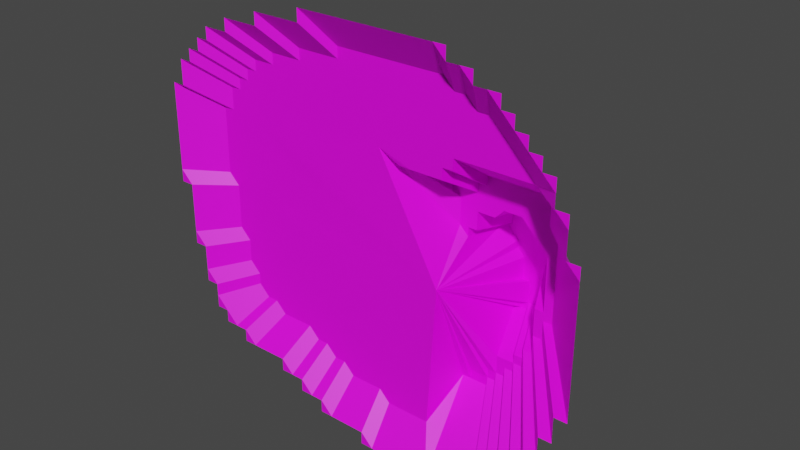 # Source: Mountain_very_Damaged.blend  (saved by Blender 2.80.75; exported with 4.5.12 LTS)
import bpy
from mathutils import Matrix  # noqa: F401  (used for matrix-valued properties, if any)

bpy.ops.wm.read_factory_settings(use_empty=True)
scene = bpy.context.scene
scene.name = 'Scene'

# ---- collections
col_collection = bpy.data.collections.new('Collection'); scene.collection.children.link(col_collection)

# ---- images (referenced by path relative to the original .blend; pixels are not part of the script)
import os
ASSET_DIR = os.environ.get("B2B_ASSET_DIR", "")  # directory of the original .blend (textures are referenced by path, not embedded)
HERE = os.path.dirname(os.path.abspath(__file__))  # packed textures are extracted next to this script under _unpacked/

def load_image(name, relpath, width, height, colorspace="sRGB"):
    """Load a texture the original file referenced (path relative to the .blend, or extracted next to this script)."""
    p = next((c for c in (os.path.join(HERE, relpath), os.path.join(ASSET_DIR, relpath)) if relpath and os.path.exists(c)), "")
    if p:
        img = bpy.data.images.load(p, check_existing=True)
        img.name = name
    else:  # same state as the original file: an image datablock whose file is absent (Cycles renders it pink)
        img = bpy.data.images.new(name, width, height)
        img.source = "FILE"
        img.filepath = "//" + (relpath or name)
    img.colorspace_settings.name = colorspace
    return img
img_textura_png = load_image('Textura.png', 'Textura.png', 1024, 1024, 'sRGB')

# ---- materials (node trees are filled in below, after node groups)
mat_texturizado = bpy.data.materials.new('Texturizado')
mat_texturizado.use_transparent_shadow = False

# ---- material node trees
mat_texturizado.use_nodes = True; mat_texturizado.node_tree.nodes.clear()
_N = mat_texturizado.node_tree.nodes; _L = mat_texturizado.node_tree.links
n0 = _N.new('ShaderNodeOutputMaterial'); n0.name = 'Material Output'; n0.location = (300, 300)
n1 = _N.new('ShaderNodeBsdfPrincipled'); n1.name = 'Principled BSDF'; n1.location = (10, 300)
n1.distribution = 'GGX'
n1.subsurface_method = 'BURLEY'
n1.inputs[3].default_value = 1.45
n1.inputs[27].default_value = (0.0, 0.0, 0.0, 1.0)
n1.inputs[28].default_value = 1.0
n2 = _N.new('ShaderNodeTexImage'); n2.name = 'Image Texture'; n2.location = (-280, 280)
n2.image = img_textura_png
_L.new(n1.outputs[0], n0.inputs[0])
_L.new(n2.outputs[0], n1.inputs[0])
n0.is_active_output = True

# ---- world
world_world = bpy.data.worlds.new('World'); scene.world = world_world
world_world.use_nodes = True; world_world.node_tree.nodes.clear()
_N = world_world.node_tree.nodes; _L = world_world.node_tree.links
n0 = _N.new('ShaderNodeOutputWorld'); n0.name = 'World Output'; n0.location = (300, 300)
n1 = _N.new('ShaderNodeBackground'); n1.name = 'Background'; n1.location = (10, 300)
n1.inputs[0].default_value = (0.05088, 0.05088, 0.05088, 1.0)
_L.new(n1.outputs[0], n0.inputs[0])
n0.is_active_output = True
world_world.color = (0.05088, 0.05088, 0.05088)
world_world.use_sun_shadow = False
world_world.sun_shadow_jitter_overblur = 0.0

# ---- meshes
me_plane = bpy.data.meshes.new('Plane')
me_plane.from_pydata([(-35.6, -0.6472, 16.3), (-35.6, -0.6572, 14.32), (-35.6, -0.6672, 12.33), (-35.6, -0.6771, 10.35), (-35.6, -0.6871, 8.375), (-35.6, -0.6971, 6.394), (-35.6, -0.707, 4.414), (-35.6, -0.717, 2.434), (-35.6, -0.727, 0.4539), (-33.62, -0.6273, 20.26), (-33.62, -0.6373, 18.28), (-33.62, -0.6472, 16.3), (-29.59, 3.538, 12.71), (-29.59, 3.53, 10.97), (-29.59, 3.521, 9.23), (-29.59, 3.512, 7.488), (-29.59, 3.503, 5.746), (-29.59, 3.495, 4.004), (-29.59, 3.486, 2.262), (-33.62, -0.727, 0.4539), (-33.62, -0.7369, -1.526), (-33.62, -0.7469, -3.506), (-33.62, -0.7569, -5.487), (-33.62, -0.7668, -7.467), (-33.62, -0.7768, -9.447), (-31.64, -0.6173, 22.24), (-31.64, -0.6273, 20.26), (-27.85, 3.556, 16.2), (-27.85, 3.547, 14.46), (-27.85, 3.538, 12.71), (-27.85, 3.53, 10.97), (-27.85, 3.521, 9.23), (-27.85, 3.512, 7.488), (-27.85, 3.503, 5.746), (-27.85, 3.495, 4.004), (-27.85, 3.486, 2.262), (-27.85, 3.477, 0.52), (-27.85, 3.468, -1.222), (-27.85, 3.459, -2.964), (-27.85, 3.451, -4.706), (-27.85, 3.442, -6.448), (-31.64, -0.7768, -9.447), (-31.64, -0.7868, -11.43), (-31.64, -0.7967, -13.41), (-31.64, -0.8067, -15.39), (-29.66, -0.6074, 24.22), (-29.66, -0.6173, 22.24), (-26.11, 3.565, 17.94), (-26.11, 3.556, 16.2), (-26.11, 3.547, 14.46), (-26.11, 3.538, 12.71), (-26.11, 3.53, 10.97), (-26.11, 3.521, 9.23), (-26.11, 3.512, 7.488), (-26.11, 3.503, 5.746), (-26.11, 3.495, 4.004), (-26.11, 3.486, 2.262), (-26.11, 3.477, 0.52), (-26.11, 3.468, -1.222), (-26.11, 3.459, -2.964), (-26.11, 3.451, -4.706), (-26.11, 3.442, -6.448), (-26.11, 3.433, -8.19), (-26.11, 3.424, -9.931), (-26.11, 3.416, -11.67), (-29.66, -0.8067, -15.39), (-29.66, -0.8167, -17.37), (-29.66, -0.8266, -19.35), (-27.68, -0.5974, 26.2), (-27.68, -0.6074, 24.22), (-24.37, 3.573, 19.68), (-24.37, 3.565, 17.94), (-24.37, 3.556, 16.2), (-24.37, 3.547, 14.46), (-24.37, 3.538, 12.71), (-24.37, 3.53, 10.97), (-24.37, 3.521, 9.23), (-24.37, 3.512, 7.488), (-24.37, 3.503, 5.746), (-24.37, 3.495, 4.004), (-24.37, 3.486, 2.262), (-24.37, 3.477, 0.52), (-24.37, 3.468, -1.222), (-24.37, 3.459, -2.964), (-24.37, 3.451, -4.706), (-24.37, 3.442, -6.448), (-24.37, 3.433, -8.19), (-24.37, 3.424, -9.931), (-24.37, 3.416, -11.67), (-24.37, 3.407, -13.42), (-24.37, 3.398, -15.16), (-27.68, -0.8266, -19.35), (-27.68, -0.8366, -21.33), (-25.7, -0.5974, 26.2), (-22.62, 3.582, 21.42), (-22.62, 3.573, 19.68), (-22.62, 3.565, 17.94), (-22.62, 3.556, 16.2), (-22.62, 3.547, 14.46), (-22.62, 3.538, 12.71), (-17.01, 3.512, 7.488), (-17.01, 3.503, 5.746), (-17.01, 3.495, 4.004), (-17.01, 3.486, 2.262), (-17.01, 3.477, 0.52), (-22.62, 3.468, -1.222), (-22.62, 3.459, -2.964), (-22.62, 3.451, -4.706), (-22.62, 3.442, -6.448), (-22.62, 3.433, -8.19), (-22.62, 3.424, -9.931), (-22.62, 3.416, -11.67), (-22.62, 3.407, -13.42), (-22.62, 3.398, -15.16), (-22.62, 3.389, -16.9), (-25.7, -0.8366, -21.33), (-23.72, -0.5874, 28.18), (-23.72, -0.5974, 26.2), (-20.88, 3.582, 21.42), (-20.88, 3.573, 19.68), (-20.88, 3.565, 17.94), (-20.88, 3.556, 16.2), (-20.88, 3.547, 14.46), (-20.88, 3.538, 12.71), (10.17, 3.236, -3.329), (-20.88, 3.433, -8.19), (-20.88, 3.424, -9.931), (-20.88, 3.416, -11.67), (-20.88, 3.407, -13.42), (-20.88, 3.398, -15.16), (-20.88, 3.389, -16.9), (-23.72, -0.8366, -21.33), (-23.72, -0.8466, -23.31), (-21.74, -0.5874, 28.18), (-19.14, 3.591, 23.16), (-19.14, 3.582, 21.42), (-19.14, 3.573, 19.68), (-19.14, 3.565, 17.94), (-19.14, 3.556, 16.2), (-19.14, 3.547, 14.46), (-19.14, 3.424, -9.931), (-19.14, 3.416, -11.67), (-19.14, 3.407, -13.42), (-19.14, 3.398, -15.16), (-19.14, 3.389, -16.9), (-19.14, 3.381, -18.64), (-21.74, -0.8466, -23.31), (-19.76, -0.5874, 28.18), (-17.4, 3.591, 23.16), (-17.4, 3.582, 21.42), (-17.4, 3.573, 19.68), (-17.4, 3.565, 17.94), (-17.4, 3.556, 16.2), (0.02035, 3.547, 14.46), (-17.4, 3.416, -11.67), (-17.4, 3.407, -13.42), (-17.4, 3.398, -15.16), (-17.4, 3.389, -16.9), (-17.4, 3.381, -18.64), (-19.76, -0.8466, -23.31), (-17.78, -0.5775, 30.16), (-17.78, -0.5874, 28.18), (-15.66, 3.591, 23.16), (-15.66, 3.582, 21.42), (-15.66, 3.573, 19.68), (-15.66, 3.565, 17.94), (-15.66, 3.556, 16.2), (-15.66, 3.407, -13.42), (-15.66, 3.398, -15.16), (-15.66, 3.389, -16.9), (-15.66, 3.381, -18.64), (-17.78, -0.8466, -23.31), (-15.8, -0.5775, 30.16), (-13.92, 3.6, 24.91), (-13.92, 3.591, 23.16), (-13.92, 3.582, 21.42), (-13.92, 3.573, 19.68), (-13.92, 3.565, 17.94), (-13.92, 3.556, 16.2), (-13.92, 3.398, -15.16), (-13.92, 3.389, -16.9), (-13.92, 3.381, -18.64), (-15.8, -0.8466, -23.31), (-15.8, -0.8565, -25.29), (-13.82, -0.5775, 30.16), (-12.17, 3.6, 24.91), (-12.17, 3.591, 23.16), (-12.17, 3.582, 21.42), (-12.17, 3.573, 19.68), (-12.17, 3.565, 17.94), (-12.17, 3.556, 16.2), (-12.17, 3.398, -15.16), (-12.17, 3.389, -16.9), (-12.17, 3.381, -18.64), (-12.17, 3.372, -20.38), (-13.82, -0.8565, -25.29), (-11.84, -0.5775, 30.16), (-10.43, 3.6, 24.91), (-10.43, 3.591, 23.16), (-10.43, 3.582, 21.42), (-10.43, 3.573, 19.68), (-10.43, 3.565, 17.94), (-10.43, 3.556, 16.2), (-10.43, 3.398, -15.16), (-10.43, 3.389, -16.9), (-10.43, 3.381, -18.64), (-10.43, 3.372, -20.38), (-11.84, -0.8565, -25.29), (-11.84, -0.8665, -27.27), (-9.86, -0.5675, 32.14), (-9.86, -0.5775, 30.16), (-8.689, 3.6, 24.91), (-8.689, 3.591, 23.16), (-8.689, 3.582, 21.42), (-8.689, 3.573, 19.68), (-8.689, 3.565, 17.94), (-8.689, 3.556, 16.2), (-8.689, 3.398, -15.16), (-8.689, 3.389, -16.9), (-8.689, 3.381, -18.64), (-8.689, 3.372, -20.38), (-8.689, 3.363, -22.12), (-9.86, -0.8665, -27.27), (-7.88, -0.5675, 32.14), (-6.947, 3.609, 26.65), (-6.947, 3.6, 24.91), (-6.947, 3.591, 23.16), (-6.947, 3.582, 21.42), (-6.947, 3.573, 19.68), (-6.947, 3.565, 17.94), (-6.947, 3.556, 16.2), (-6.947, 3.389, -16.9), (-6.947, 3.381, -18.64), (-6.947, 3.372, -20.38), (-6.947, 3.363, -22.12), (-7.88, -0.8665, -27.27), (-7.88, -0.8765, -29.25), (-5.9, -0.5675, 32.14), (-5.205, 3.609, 26.65), (-5.205, 3.6, 24.91), (-5.205, 3.591, 23.16), (-5.205, 3.582, 21.42), (-5.205, 3.573, 19.68), (-5.205, 3.565, 17.94), (-5.205, 3.556, 16.2), (-5.205, 3.389, -16.9), (-5.205, 3.381, -18.64), (-5.205, 3.372, -20.38), (-5.205, 3.363, -22.12), (-5.205, 3.354, -23.87), (-5.9, -0.8765, -29.25), (-3.919, -0.5675, 32.14), (-3.464, 3.609, 26.65), (-3.464, 3.6, 24.91), (-3.464, 3.591, 23.16), (-3.464, 3.582, 21.42), (-3.464, 3.573, 19.68), (-3.464, 3.565, 17.94), (-3.464, 3.556, 16.2), (-3.464, 3.381, -18.64), (-3.464, 3.372, -20.38), (-3.464, 3.363, -22.12), (-3.464, 3.354, -23.87), (-3.919, -0.8765, -29.25), (-1.939, -0.5675, 32.14), (-1.722, 3.609, 26.65), (-1.722, 3.6, 24.91), (-1.722, 3.591, 23.16), (-1.722, 3.582, 21.42), (-1.722, 3.573, 19.68), (-1.722, 3.565, 17.94), (-1.722, 3.556, 16.2), (-1.722, 3.372, -20.38), (-1.722, 3.363, -22.12), (-1.722, 3.354, -23.87), (-1.939, -0.8765, -29.25), (0.04092, -0.5675, 32.14), (0.02035, 3.609, 26.65), (0.02035, 3.6, 24.91), (0.02035, 3.591, 23.16), (0.02035, 3.582, 21.42), (0.02035, 3.573, 19.68), (0.02035, 3.565, 17.94), (0.02035, 3.556, 16.2), (0.02035, 3.372, -20.38), (0.02035, 3.363, -22.12), (0.02035, 3.354, -23.87), (0.04092, -0.8765, -29.25), (0.04092, -0.8864, -31.23), (2.021, -0.5675, 32.14), (1.762, 3.609, 26.65), (1.762, 3.6, 24.91), (1.762, 3.591, 23.16), (1.762, 3.582, 21.42), (1.762, 3.573, 19.68), (1.762, 3.565, 17.94), (1.762, 3.556, 16.2), (1.762, 3.547, 14.46), (1.762, 3.363, -22.12), (1.762, 3.354, -23.87), (1.762, 3.346, -25.61), (2.021, -0.8864, -31.23), (4.001, -0.5675, 32.14), (3.504, 3.609, 26.65), (3.504, 3.6, 24.91), (3.504, 3.591, 23.16), (3.504, 3.582, 21.42), (3.504, 3.573, 19.68), (3.504, 3.565, 17.94), (3.504, 3.556, 16.2), (3.504, 3.547, 14.46), (3.504, 3.538, 12.71), (3.504, 3.363, -22.12), (3.504, 3.354, -23.87), (3.504, 3.346, -25.61), (4.001, -0.8864, -31.23), (5.982, -0.5675, 32.14), (5.246, 3.609, 26.65), (5.246, 3.6, 24.91), (5.246, 3.591, 23.16), (5.246, 3.582, 21.42), (5.246, 3.573, 19.68), (5.246, 3.565, 17.94), (5.246, 3.556, 16.2), (5.246, 3.547, 14.46), (5.246, 3.538, 12.71), (5.246, 3.354, -23.87), (5.246, 3.346, -25.61), (5.982, -0.8864, -31.23), (7.962, -0.5675, 32.14), (6.988, 3.609, 26.65), (6.988, 3.6, 24.91), (6.988, 3.591, 23.16), (6.988, 3.582, 21.42), (6.988, 3.573, 19.68), (6.988, 3.565, 17.94), (6.988, 3.556, 16.2), (6.988, 3.547, 14.46), (6.988, 3.538, 12.71), (6.787, 10.89, 8.493), (6.787, 10.88, 7.086), (6.988, 3.354, -23.87), (6.988, 3.346, -25.61), (7.962, -0.8864, -31.23), (9.942, -0.5675, 32.14), (8.73, 3.609, 26.65), (8.73, 3.6, 24.91), (8.73, 3.591, 23.16), (8.73, 3.582, 21.42), (8.73, 3.573, 19.68), (8.73, 3.565, 17.94), (8.73, 3.556, 16.2), (8.73, 3.547, 14.46), (8.73, 3.538, 12.71), (8.194, 10.89, 8.493), (8.194, 10.88, 7.086), (8.194, 10.87, 5.679), (8.194, 10.87, 4.272), (8.194, 10.86, 2.866), (8.73, 3.346, -25.61), (9.942, -0.8864, -31.23), (11.92, -0.5675, 32.14), (10.47, 3.609, 26.65), (10.47, 3.6, 24.91), (10.47, 3.591, 23.16), (10.47, 3.582, 21.42), (10.47, 3.573, 19.68), (10.47, 3.565, 17.94), (10.47, 3.556, 16.2), (10.47, 3.547, 14.46), (10.47, 3.538, 12.71), (9.6, 10.89, 8.493), (9.6, 10.88, 7.086), (9.6, 10.87, 5.679), (9.6, 10.87, 4.272), (9.6, 10.86, 2.866), (9.6, 10.85, 1.459), (9.6, 10.74, -21.05), (11.92, -0.8864, -31.23), (13.9, -0.5675, 32.14), (13.9, -0.5775, 30.16), (12.21, 3.6, 24.91), (12.21, 3.591, 23.16), (12.21, 3.582, 21.42), (12.21, 3.573, 19.68), (12.21, 3.565, 17.94), (12.21, 3.556, 16.2), (12.21, 3.547, 14.46), (11.01, 10.89, 9.9), (11.01, 10.89, 8.493), (11.01, 10.88, 7.086), (11.01, 10.87, 5.679), (11.01, 10.87, 4.272), (11.01, 10.86, 2.866), (10.1, 19.04, 0.8567), (11.01, 10.75, -19.64), (11.01, 10.74, -21.05), (13.9, -0.8864, -31.23), (15.88, -0.5775, 30.16), (13.96, 3.6, 24.91), (13.96, 3.591, 23.16), (13.96, 3.582, 21.42), (13.96, 3.573, 19.68), (13.96, 3.565, 17.94), (13.96, 3.556, 16.2), (12.41, 10.9, 11.31), (12.41, 10.89, 9.9), (12.41, 10.89, 8.493), (12.41, 10.88, 7.086), (12.41, 10.87, 5.679), (11.26, 19.05, 3.181), (11.26, 19.04, 2.019), (11.26, 19.04, 0.8567), (11.26, 19.03, -0.3053), (12.41, 10.75, -19.64), (12.41, 10.74, -21.05), (15.88, -0.8864, -31.23), (17.86, -0.5775, 30.16), (17.86, -0.5874, 28.18), (15.7, 3.591, 23.16), (15.7, 3.582, 21.42), (15.7, 3.573, 19.68), (15.7, 3.565, 17.94), (15.7, 3.556, 16.2), (13.82, 10.9, 11.31), (13.82, 10.89, 9.9), (13.82, 10.89, 8.493), (13.82, 10.88, 7.086), (13.82, 10.87, 5.679), (12.42, 19.05, 3.181), (12.42, 19.04, 2.019), (12.42, 19.04, 0.8567), (12.42, 19.03, -0.3053), (12.42, 19.03, -1.467), (12.42, 19.02, -2.629), (12.42, 18.97, -11.93), (13.82, 10.75, -18.24), (13.82, 10.75, -19.64), (13.82, 10.74, -21.05), (17.86, -0.8864, -31.23), (19.84, -0.5874, 28.18), (17.44, 3.591, 23.16), (17.44, 3.582, 21.42), (17.44, 3.573, 19.68), (17.44, 3.565, 17.94), (17.44, 3.556, 16.2), (15.23, 10.9, 11.31), (15.23, 10.89, 9.9), (15.23, 10.89, 8.493), (15.23, 10.88, 7.086), (13.58, 19.06, 4.343), (13.58, 19.05, 3.181), (13.58, 19.04, 2.019), (13.58, 19.04, 0.8567), (13.58, 19.03, -0.3053), (13.58, 19.03, -1.467), (13.58, 19.02, -2.629), (13.58, 19.01, -3.792), (13.58, 19.01, -4.954), (13.58, 19.0, -6.116), (13.58, 19.0, -7.278), (13.58, 18.98, -10.76), (13.58, 18.97, -11.93), (15.23, 10.77, -15.42), (15.23, 10.76, -16.83), (15.23, 10.75, -18.24), (15.23, 10.75, -19.64), (19.84, -0.8765, -29.25), (19.84, -0.8864, -31.23), (21.82, -0.5874, 28.18), (21.82, -0.5974, 26.2), (19.18, 3.582, 21.42), (19.18, 3.573, 19.68), (19.18, 3.565, 17.94), (19.18, 3.556, 16.2), (16.63, 10.9, 11.31), (16.63, 10.89, 9.9), (16.63, 10.89, 8.493), (16.63, 10.88, 7.086), (14.75, 19.06, 4.343), (14.75, 19.05, 3.181), (14.75, 19.04, 2.019), (14.75, 19.04, 0.8567), (14.75, 19.03, -0.3053), (14.75, 19.03, -1.467), (14.75, 19.02, -2.629), (14.75, 19.01, -3.792), (14.75, 19.01, -4.954), (14.75, 19.0, -6.116), (14.75, 19.0, -7.278), (14.75, 18.99, -8.44), (14.75, 18.99, -9.602), (14.75, 18.98, -10.76), (14.75, 18.97, -11.93), (16.63, 10.77, -15.42), (16.63, 10.76, -16.83), (16.63, 10.75, -18.24), (21.82, -0.8665, -27.27), (21.82, -0.8765, -29.25), (23.8, -0.5974, 26.2), (23.8, -0.6074, 24.22), (20.92, 3.573, 19.68), (20.92, 3.565, 17.94), (20.92, 3.556, 16.2), (18.04, 10.9, 11.31), (18.04, 10.89, 9.9), (18.04, 10.89, 8.493), (18.04, 10.88, 7.086), (15.91, 19.06, 4.343), (15.91, 19.05, 3.181), (15.91, 19.04, 2.019), (15.91, 19.04, 0.8567), (15.91, 19.03, -0.3053), (15.91, 19.03, -1.467), (15.91, 19.02, -2.629), (15.91, 19.01, -3.792), (15.91, 19.01, -4.954), (15.91, 19.0, -6.116), (15.91, 19.0, -7.278), (15.91, 18.99, -8.44), (15.91, 18.99, -9.602), (15.91, 18.98, -10.76), (18.04, 10.77, -14.02), (18.04, 10.77, -15.42), (18.04, 10.76, -16.83), (23.8, -0.8565, -25.29), (23.8, -0.8665, -27.27), (25.78, -0.6074, 24.22), (25.78, -0.6173, 22.24), (22.67, 3.565, 17.94), (22.67, 3.556, 16.2), (19.45, 10.9, 11.31), (19.45, 10.89, 9.9), (19.45, 10.89, 8.493), (19.45, 10.88, 7.086), (19.45, 10.87, 5.679), (17.07, 19.05, 3.181), (17.07, 19.04, 2.019), (17.07, 19.04, 0.8567), (17.07, 19.03, -0.3053), (17.07, 19.03, -1.467), (17.07, 19.02, -2.629), (17.07, 19.01, -3.792), (17.07, 19.01, -4.954), (17.07, 19.0, -6.116), (17.07, 19.0, -7.278), (17.07, 18.99, -8.44), (17.07, 18.99, -9.602), (19.45, 10.78, -12.61), (19.45, 10.77, -14.02), (19.45, 10.77, -15.42), (25.78, -0.8466, -23.31), (25.78, -0.8565, -25.29), (27.76, -0.6173, 22.24), (27.76, -0.6273, 20.26), (24.41, 3.556, 16.2), (20.85, 10.9, 11.31), (20.85, 10.89, 9.9), (20.85, 10.89, 8.493), (20.85, 10.88, 7.086), (20.85, 10.87, 5.679), (20.85, 10.87, 4.272), (18.23, 19.04, 2.019), (18.23, 19.04, 0.8567), (18.23, 19.03, -0.3053), (18.23, 19.03, -1.467), (18.23, 19.02, -2.629), (18.23, 19.01, -3.792), (20.85, 10.82, -5.575), (20.85, 10.81, -6.982), (20.85, 10.8, -8.389), (20.85, 10.8, -9.796), (20.85, 10.79, -11.2), (20.85, 10.78, -12.61), (27.76, -0.8266, -19.35), (27.76, -0.8366, -21.33), (27.76, -0.8466, -23.31), (29.74, -0.6273, 20.26), (29.74, -0.6373, 18.28), (29.74, -0.6472, 16.3), (22.26, 10.89, 9.9), (22.26, 10.89, 8.493), (22.26, 10.88, 7.086), (22.26, 10.87, 5.679), (22.26, 10.87, 4.272), (22.26, 10.86, 2.866), (22.26, 10.85, 1.459), (22.26, 10.84, 0.052), (22.26, 10.84, -1.355), (22.26, 10.83, -2.762), (22.26, 10.82, -4.168), (22.26, 10.82, -5.575), (22.26, 10.81, -6.982), (22.26, 10.8, -8.389), (22.26, 10.8, -9.796), (29.74, -0.8067, -15.39), (29.74, -0.8167, -17.37), (29.74, -0.8266, -19.35), (31.72, -0.6472, 16.3), (31.72, -0.6572, 14.32), (31.72, -0.6672, 12.33), (31.72, -0.6771, 10.35), (23.67, 10.87, 5.679), (23.67, 10.87, 4.272), (23.67, 10.86, 2.866), (23.67, 10.85, 1.459), (23.67, 10.84, 0.052), (23.67, 10.84, -1.355), (23.67, 10.83, -2.762), (23.67, 10.82, -4.168), (23.67, 10.82, -5.575), (23.67, 10.81, -6.982), (31.72, -0.7868, -11.43), (31.72, -0.7967, -13.41), (31.72, -0.8067, -15.39), (33.7, -0.6771, 10.35), (33.7, -0.6871, 8.375), (33.7, -0.6971, 6.394), (33.7, -0.707, 4.414), (33.7, -0.717, 2.434), (33.7, -0.727, 0.4539), (33.7, -0.7369, -1.526), (33.7, -0.7469, -3.506), (33.7, -0.7569, -5.487), (33.7, -0.7668, -7.467), (33.7, -0.7768, -9.447), (33.7, -0.7868, -11.43)], [], [(0, 11, 12, 1), (1, 12, 13, 2), (2, 13, 14, 3), (3, 14, 15, 4), (4, 15, 16, 5), (5, 16, 17, 6), (6, 17, 18, 7), (7, 18, 19, 8), (9, 26, 27, 10), (10, 27, 28, 11), (11, 28, 29, 12), (12, 29, 30, 13), (13, 30, 31, 14), (14, 31, 32, 15), (15, 32, 33, 16), (16, 33, 34, 17), (17, 34, 35, 18), (18, 35, 36, 19), (19, 36, 37, 20), (20, 37, 38, 21), (21, 38, 39, 22), (22, 39, 40, 23), (23, 40, 41, 24), (25, 46, 47, 26), (26, 47, 48, 27), (27, 48, 49, 28), (28, 49, 50, 29), (29, 50, 51, 30), (30, 51, 52, 31), (31, 52, 53, 32), (32, 53, 54, 33), (33, 54, 55, 34), (34, 55, 56, 35), (35, 56, 57, 36), (36, 57, 58, 37), (37, 58, 59, 38), (38, 59, 60, 39), (39, 60, 61, 40), (40, 61, 62, 41), (41, 62, 63, 42), (42, 63, 64, 43), (43, 64, 65, 44), (45, 69, 70, 46), (46, 70, 71, 47), (47, 71, 72, 48), (48, 72, 73, 49), (49, 73, 74, 50), (50, 74, 75, 51), (51, 75, 76, 52), (52, 76, 77, 53), (53, 77, 78, 54), (54, 78, 79, 55), (55, 79, 80, 56), (56, 80, 81, 57), (57, 81, 82, 58), (58, 82, 83, 59), (59, 83, 84, 60), (60, 84, 85, 61), (61, 85, 86, 62), (62, 86, 87, 63), (63, 87, 88, 64), (64, 88, 89, 65), (65, 89, 90, 66), (66, 90, 91, 67), (68, 93, 94, 69), (69, 94, 95, 70), (70, 95, 96, 71), (71, 96, 97, 72), (72, 97, 98, 73), (73, 98, 99, 74), (74, 99, 100, 75), (75, 100, 76), (76, 100, 77), (77, 100, 101, 78), (78, 101, 102, 79), (79, 102, 103, 80), (80, 103, 104, 81), (81, 104, 105, 82), (82, 105, 106, 83), (83, 106, 107, 84), (84, 107, 108, 85), (85, 108, 109, 86), (86, 109, 110, 87), (87, 110, 111, 88), (88, 111, 112, 89), (89, 112, 113, 90), (90, 113, 114, 91), (91, 114, 115, 92), (93, 117, 118, 94), (94, 118, 119, 95), (95, 119, 120, 96), (96, 120, 121, 97), (97, 121, 122, 98), (98, 122, 123, 99), (99, 123, 124, 100), (100, 124, 101), (101, 124, 102), (102, 124, 103), (103, 124, 104), (104, 124, 105), (105, 124, 106), (106, 124, 107), (107, 124, 108), (108, 124, 125, 109), (109, 125, 126, 110), (110, 126, 127, 111), (111, 127, 128, 112), (112, 128, 129, 113), (113, 129, 130, 114), (114, 130, 131, 115), (116, 133, 134, 117), (117, 134, 135, 118), (118, 135, 136, 119), (119, 136, 137, 120), (120, 137, 138, 121), (121, 138, 139, 122), (122, 139, 124, 123), (125, 124, 140, 126), (126, 140, 141, 127), (127, 141, 142, 128), (128, 142, 143, 129), (129, 143, 144, 130), (130, 144, 145, 131), (131, 145, 146, 132), (133, 147, 148, 134), (134, 148, 149, 135), (135, 149, 150, 136), (136, 150, 151, 137), (137, 151, 152, 138), (138, 152, 153, 139), (139, 153, 124), (140, 124, 154, 141), (141, 154, 155, 142), (142, 155, 156, 143), (143, 156, 157, 144), (144, 157, 158, 145), (145, 158, 159, 146), (147, 161, 162, 148), (148, 162, 163, 149), (149, 163, 164, 150), (150, 164, 165, 151), (151, 165, 166, 152), (152, 166, 153), (154, 124, 167, 155), (155, 167, 168, 156), (156, 168, 169, 157), (157, 169, 170, 158), (158, 170, 171, 159), (160, 172, 173, 161), (161, 173, 174, 162), (162, 174, 175, 163), (163, 175, 176, 164), (164, 176, 177, 165), (165, 177, 178, 166), (166, 178, 153), (167, 124, 179, 168), (168, 179, 180, 169), (169, 180, 181, 170), (170, 181, 182, 171), (172, 184, 185, 173), (173, 185, 186, 174), (174, 186, 187, 175), (175, 187, 188, 176), (176, 188, 189, 177), (177, 189, 190, 178), (178, 190, 153), (124, 191, 179), (179, 191, 192, 180), (180, 192, 193, 181), (181, 193, 194, 182), (182, 194, 195, 183), (184, 196, 197, 185), (185, 197, 198, 186), (186, 198, 199, 187), (187, 199, 200, 188), (188, 200, 201, 189), (189, 201, 202, 190), (190, 202, 153), (124, 203, 191), (191, 203, 204, 192), (192, 204, 205, 193), (193, 205, 206, 194), (194, 206, 207, 195), (196, 210, 211, 197), (197, 211, 212, 198), (198, 212, 213, 199), (199, 213, 214, 200), (200, 214, 215, 201), (201, 215, 216, 202), (202, 216, 153), (124, 217, 203), (203, 217, 218, 204), (204, 218, 219, 205), (205, 219, 220, 206), (206, 220, 221, 207), (207, 221, 222, 208), (209, 223, 224, 210), (210, 224, 225, 211), (211, 225, 226, 212), (212, 226, 227, 213), (213, 227, 228, 214), (214, 228, 229, 215), (215, 229, 230, 216), (216, 230, 153), (217, 124, 231, 218), (218, 231, 232, 219), (219, 232, 233, 220), (220, 233, 234, 221), (221, 234, 235, 222), (223, 237, 238, 224), (224, 238, 239, 225), (225, 239, 240, 226), (226, 240, 241, 227), (227, 241, 242, 228), (228, 242, 243, 229), (229, 243, 244, 230), (230, 244, 153), (124, 245, 231), (231, 245, 246, 232), (232, 246, 247, 233), (233, 247, 248, 234), (234, 248, 249, 235), (235, 249, 250, 236), (237, 251, 252, 238), (238, 252, 253, 239), (239, 253, 254, 240), (240, 254, 255, 241), (241, 255, 256, 242), (242, 256, 257, 243), (243, 257, 258, 244), (244, 258, 153), (245, 124, 259, 246), (246, 259, 260, 247), (247, 260, 261, 248), (248, 261, 262, 249), (249, 262, 263, 250), (251, 264, 265, 252), (252, 265, 266, 253), (253, 266, 267, 254), (254, 267, 268, 255), (255, 268, 269, 256), (256, 269, 270, 257), (257, 270, 271, 258), (258, 271, 153), (259, 124, 272, 260), (260, 272, 273, 261), (261, 273, 274, 262), (262, 274, 275, 263), (264, 276, 277, 265), (265, 277, 278, 266), (266, 278, 279, 267), (267, 279, 280, 268), (268, 280, 281, 269), (269, 281, 282, 270), (270, 282, 283, 271), (271, 283, 153), (124, 284, 272), (272, 284, 285, 273), (273, 285, 286, 274), (274, 286, 287, 275), (276, 289, 290, 277), (277, 290, 291, 278), (278, 291, 292, 279), (279, 292, 293, 280), (280, 293, 294, 281), (281, 294, 295, 282), (282, 295, 296, 283), (283, 296, 297, 153), (284, 124, 298, 285), (285, 298, 299, 286), (286, 299, 300, 287), (287, 300, 301, 288), (289, 302, 303, 290), (290, 303, 304, 291), (291, 304, 305, 292), (292, 305, 306, 293), (293, 306, 307, 294), (294, 307, 308, 295), (295, 308, 309, 296), (296, 309, 310, 297), (297, 310, 311, 153), (124, 312, 298), (298, 312, 313, 299), (299, 313, 314, 300), (300, 314, 315, 301), (302, 316, 317, 303), (303, 317, 318, 304), (304, 318, 319, 305), (305, 319, 320, 306), (306, 320, 321, 307), (307, 321, 322, 308), (308, 322, 323, 309), (309, 323, 324, 310), (310, 324, 325, 311), (311, 325, 153), (312, 124, 326, 313), (313, 326, 327, 314), (314, 327, 328, 315), (316, 329, 330, 317), (317, 330, 331, 318), (318, 331, 332, 319), (319, 332, 333, 320), (320, 333, 334, 321), (321, 334, 335, 322), (322, 335, 336, 323), (323, 336, 337, 324), (324, 337, 338, 325), (325, 338, 339, 153), (153, 339, 340), (124, 341, 326), (326, 341, 342, 327), (327, 342, 343, 328), (329, 344, 345, 330), (330, 345, 346, 331), (331, 346, 347, 332), (332, 347, 348, 333), (333, 348, 349, 334), (334, 349, 350, 335), (335, 350, 351, 336), (336, 351, 352, 337), (337, 352, 353, 338), (338, 353, 354, 339), (339, 354, 355, 340), (340, 355, 356, 153), (153, 356, 357), (153, 357, 358), (153, 358, 124), (341, 124, 359, 342), (342, 359, 360, 343), (344, 361, 362, 345), (345, 362, 363, 346), (346, 363, 364, 347), (347, 364, 365, 348), (348, 365, 366, 349), (349, 366, 367, 350), (350, 367, 368, 351), (351, 368, 369, 352), (352, 369, 370, 353), (353, 370, 371, 354), (354, 371, 372, 355), (355, 372, 373, 356), (356, 373, 374, 357), (357, 374, 375, 358), (358, 375, 376, 124), (124, 377, 359), (359, 377, 378, 360), (361, 379, 380, 362), (362, 380, 381, 363), (363, 381, 382, 364), (364, 382, 383, 365), (365, 383, 384, 366), (366, 384, 385, 367), (367, 385, 386, 368), (368, 386, 387, 369), (369, 387, 388, 370), (370, 388, 389, 371), (371, 389, 390, 372), (372, 390, 391, 373), (373, 391, 392, 374), (374, 392, 393, 375), (375, 393, 394, 376), (376, 394, 124), (124, 395, 396, 377), (377, 396, 397, 378), (380, 398, 399, 381), (381, 399, 400, 382), (382, 400, 401, 383), (383, 401, 402, 384), (384, 402, 403, 385), (385, 403, 404, 386), (386, 404, 405, 387), (387, 405, 406, 388), (388, 406, 407, 389), (389, 407, 408, 390), (390, 408, 409, 391), (391, 409, 410, 392), (392, 410, 411, 393), (393, 411, 412, 394), (394, 412, 413, 124), (124, 414, 395), (395, 414, 415, 396), (396, 415, 416, 397), (398, 417, 418, 399), (399, 418, 419, 400), (400, 419, 420, 401), (401, 420, 421, 402), (402, 421, 422, 403), (403, 422, 423, 404), (404, 423, 424, 405), (405, 424, 425, 406), (406, 425, 426, 407), (407, 426, 427, 408), (408, 427, 428, 409), (409, 428, 429, 410), (410, 429, 430, 411), (411, 430, 431, 412), (412, 431, 432, 413), (413, 432, 433, 124), (124, 433, 434), (124, 436, 437, 414), (414, 437, 438, 415), (415, 438, 439, 416), (418, 440, 441, 419), (419, 441, 442, 420), (420, 442, 443, 421), (421, 443, 444, 422), (422, 444, 445, 423), (423, 445, 446, 424), (424, 446, 447, 425), (425, 447, 448, 426), (426, 448, 449, 427), (427, 449, 450, 428), (428, 450, 451, 429), (429, 451, 452, 430), (430, 452, 453, 431), (431, 453, 454, 432), (432, 454, 455, 433), (433, 455, 456, 434), (434, 456, 457, 124), (124, 457, 458), (124, 458, 459), (124, 459, 460), (124, 461, 462, 435), (435, 462, 463, 124), (124, 463, 464), (124, 464, 465, 436), (436, 465, 466, 437), (437, 466, 467, 438), (438, 467, 468, 439), (440, 469, 470, 441), (441, 470, 471, 442), (442, 471, 472, 443), (443, 472, 473, 444), (444, 473, 474, 445), (445, 474, 475, 446), (446, 475, 476, 447), (447, 476, 477, 448), (448, 477, 478, 449), (449, 478, 479, 450), (450, 479, 480, 451), (451, 480, 481, 452), (452, 481, 482, 453), (453, 482, 483, 454), (454, 483, 484, 455), (455, 484, 485, 456), (456, 485, 486, 457), (457, 486, 487, 458), (458, 487, 488, 459), (459, 488, 489, 460), (460, 489, 490, 124), (124, 490, 491), (124, 491, 492, 461), (461, 492, 493, 462), (462, 493, 494, 463), (463, 494, 495, 464), (464, 495, 496, 465), (465, 496, 497, 466), (466, 497, 498, 467), (470, 499, 500, 471), (471, 500, 501, 472), (472, 501, 502, 473), (473, 502, 503, 474), (474, 503, 504, 475), (475, 504, 505, 476), (476, 505, 506, 477), (477, 506, 507, 478), (478, 507, 508, 479), (479, 508, 509, 480), (480, 509, 510, 481), (481, 510, 511, 482), (482, 511, 512, 483), (483, 512, 513, 484), (484, 513, 514, 485), (485, 514, 515, 486), (486, 515, 516, 487), (487, 516, 517, 488), (488, 517, 518, 489), (489, 518, 519, 490), (490, 519, 520, 491), (491, 520, 521, 492), (492, 521, 522, 493), (493, 522, 523, 494), (494, 523, 524, 495), (495, 524, 525, 496), (496, 525, 526, 497), (500, 527, 528, 501), (501, 528, 529, 502), (502, 529, 530, 503), (503, 530, 531, 504), (504, 531, 532, 505), (505, 532, 533, 506), (506, 533, 534, 507), (507, 534, 535, 508), (508, 535, 536, 509), (509, 536, 537, 510), (510, 537, 538, 511), (511, 538, 539, 512), (512, 539, 540, 513), (513, 540, 541, 514), (514, 541, 542, 515), (515, 542, 543, 516), (516, 543, 544, 517), (517, 544, 545, 518), (518, 545, 546, 519), (519, 546, 547, 520), (520, 547, 548, 521), (521, 548, 549, 522), (522, 549, 550, 523), (523, 550, 551, 524), (524, 551, 552, 525), (528, 553, 554, 529), (529, 554, 555, 530), (530, 555, 556, 531), (531, 556, 557, 532), (532, 557, 558, 533), (533, 558, 559, 534), (534, 559, 560, 535), (535, 560, 561, 536), (536, 561, 562, 537), (537, 562, 563, 538), (538, 563, 564, 539), (539, 564, 565, 540), (540, 565, 566, 541), (541, 566, 567, 542), (542, 567, 568, 543), (543, 568, 569, 544), (544, 569, 570, 545), (545, 570, 571, 546), (546, 571, 572, 547), (547, 572, 573, 548), (548, 573, 574, 549), (549, 574, 575, 550), (550, 575, 576, 551), (554, 577, 578, 555), (555, 578, 579, 556), (556, 579, 580, 557), (557, 580, 581, 558), (558, 581, 582, 559), (559, 582, 583, 560), (560, 583, 584, 561), (561, 584, 585, 562), (562, 585, 586, 563), (563, 586, 587, 564), (564, 587, 588, 565), (565, 588, 589, 566), (566, 589, 590, 567), (567, 590, 591, 568), (568, 591, 592, 569), (569, 592, 593, 570), (570, 593, 594, 571), (571, 594, 595, 572), (572, 595, 596, 573), (573, 596, 597, 574), (579, 598, 599, 580), (580, 599, 600, 581), (581, 600, 601, 582), (582, 601, 602, 583), (583, 602, 603, 584), (584, 603, 604, 585), (585, 604, 605, 586), (586, 605, 606, 587), (587, 606, 607, 588), (588, 607, 608, 589), (589, 608, 609, 590), (590, 609, 610, 591), (591, 610, 611, 592), (592, 611, 612, 593), (593, 612, 613, 594), (594, 613, 614, 595), (601, 615, 616, 602), (602, 616, 617, 603), (603, 617, 618, 604), (604, 618, 619, 605), (605, 619, 620, 606), (606, 620, 621, 607), (607, 621, 622, 608), (608, 622, 623, 609), (609, 623, 624, 610), (610, 624, 625, 611), (611, 625, 626, 612)])
_uv = me_plane.uv_layers.new(name='UVMap')
_uv.uv.foreach_set('vector', [0.2745, 0.6061, 0.28, 0.6056, 0.2943, 0.6167, 0.2751, 0.6116, 0.2751, 0.6116, 0.2943, 0.6167, 0.2942, 0.6212, 0.2749, 0.6171, 0.2749, 0.6171, 0.2942, 0.6212, 0.2941, 0.6257, 0.2748, 0.6224, 0.2748, 0.6224, 0.2941, 0.6257, 0.294, 0.6302, 0.2747, 0.6277, 0.2747, 0.6277, 0.294, 0.6302, 0.294, 0.6348, 0.2747, 0.633, 0.2747, 0.633, 0.294, 0.6348, 0.2939, 0.6392, 0.2748, 0.6383, 0.2748, 0.6383, 0.2939, 0.6392, 0.2939, 0.6437, 0.2748, 0.6436, 0.2748, 0.6436, 0.2939, 0.6437, 0.2794, 0.6497, 0.2741, 0.6489, 0.2802, 0.5945, 0.2858, 0.5942, 0.299, 0.6075, 0.2805, 0.6001, 0.2805, 0.6001, 0.299, 0.6075, 0.2987, 0.6121, 0.28, 0.6056, 0.28, 0.6056, 0.2987, 0.6121, 0.2987, 0.6168, 0.2943, 0.6167, 0.2943, 0.6167, 0.2987, 0.6168, 0.2987, 0.6213, 0.2942, 0.6212, 0.2942, 0.6212, 0.2987, 0.6213, 0.2986, 0.6258, 0.2941, 0.6257, 0.2941, 0.6257, 0.2986, 0.6258, 0.2985, 0.6303, 0.294, 0.6302, 0.294, 0.6302, 0.2985, 0.6303, 0.2985, 0.6348, 0.294, 0.6348, 0.294, 0.6348, 0.2985, 0.6348, 0.2984, 0.6393, 0.2939, 0.6392, 0.2939, 0.6392, 0.2984, 0.6393, 0.2983, 0.6438, 0.2939, 0.6437, 0.2939, 0.6437, 0.2983, 0.6438, 0.2982, 0.6485, 0.2794, 0.6497, 0.2794, 0.6497, 0.2982, 0.6485, 0.2983, 0.6531, 0.2797, 0.6549, 0.2797, 0.6549, 0.2983, 0.6531, 0.2984, 0.6577, 0.28, 0.6601, 0.28, 0.6601, 0.2984, 0.6577, 0.2986, 0.6622, 0.2803, 0.6652, 0.2803, 0.6652, 0.2986, 0.6622, 0.2987, 0.6666, 0.2806, 0.6705, 0.2806, 0.6705, 0.2987, 0.6666, 0.2855, 0.6762, 0.2802, 0.6758, 0.2857, 0.5886, 0.2912, 0.5885, 0.3036, 0.603, 0.2858, 0.5942, 0.2858, 0.5942, 0.3036, 0.603, 0.3035, 0.6076, 0.299, 0.6075, 0.299, 0.6075, 0.3035, 0.6076, 0.3034, 0.6122, 0.2987, 0.6121, 0.2987, 0.6121, 0.3034, 0.6122, 0.3033, 0.6168, 0.2987, 0.6168, 0.2987, 0.6168, 0.3033, 0.6168, 0.3032, 0.6214, 0.2987, 0.6213, 0.2987, 0.6213, 0.3032, 0.6214, 0.3031, 0.6259, 0.2986, 0.6258, 0.2986, 0.6258, 0.3031, 0.6259, 0.3031, 0.6304, 0.2985, 0.6303, 0.2985, 0.6303, 0.3031, 0.6304, 0.303, 0.6349, 0.2985, 0.6348, 0.2985, 0.6348, 0.303, 0.6349, 0.3029, 0.6394, 0.2984, 0.6393, 0.2984, 0.6393, 0.3029, 0.6394, 0.3029, 0.6439, 0.2983, 0.6438, 0.2983, 0.6438, 0.3029, 0.6439, 0.3028, 0.6485, 0.2982, 0.6485, 0.2982, 0.6485, 0.3028, 0.6485, 0.3029, 0.6531, 0.2983, 0.6531, 0.2983, 0.6531, 0.3029, 0.6531, 0.3029, 0.6576, 0.2984, 0.6577, 0.2984, 0.6577, 0.3029, 0.6576, 0.303, 0.6621, 0.2986, 0.6622, 0.2986, 0.6622, 0.303, 0.6621, 0.3031, 0.6666, 0.2987, 0.6666, 0.2987, 0.6666, 0.3031, 0.6666, 0.3031, 0.6711, 0.2855, 0.6762, 0.2855, 0.6762, 0.3031, 0.6711, 0.3033, 0.6756, 0.286, 0.6813, 0.286, 0.6813, 0.3033, 0.6756, 0.3036, 0.68, 0.2866, 0.6864, 0.2866, 0.6864, 0.3036, 0.68, 0.2917, 0.6918, 0.2864, 0.6917, 0.2912, 0.5829, 0.2968, 0.5829, 0.3084, 0.5984, 0.2912, 0.5885, 0.2912, 0.5885, 0.3084, 0.5984, 0.3083, 0.6031, 0.3036, 0.603, 0.3036, 0.603, 0.3083, 0.6031, 0.3081, 0.6078, 0.3035, 0.6076, 0.3035, 0.6076, 0.3081, 0.6078, 0.308, 0.6124, 0.3034, 0.6122, 0.3034, 0.6122, 0.308, 0.6124, 0.3078, 0.6169, 0.3033, 0.6168, 0.3033, 0.6168, 0.3078, 0.6169, 0.3077, 0.6215, 0.3032, 0.6214, 0.3032, 0.6214, 0.3077, 0.6215, 0.3076, 0.6259, 0.3031, 0.6259, 0.3031, 0.6259, 0.3076, 0.6259, 0.3076, 0.6304, 0.3031, 0.6304, 0.3031, 0.6304, 0.3076, 0.6304, 0.3075, 0.6349, 0.303, 0.6349, 0.303, 0.6349, 0.3075, 0.6349, 0.3075, 0.6394, 0.3029, 0.6394, 0.3029, 0.6394, 0.3075, 0.6394, 0.3074, 0.644, 0.3029, 0.6439, 0.3029, 0.6439, 0.3074, 0.644, 0.3074, 0.6485, 0.3028, 0.6485, 0.3028, 0.6485, 0.3074, 0.6485, 0.3074, 0.653, 0.3029, 0.6531, 0.3029, 0.6531, 0.3074, 0.653, 0.3074, 0.6575, 0.3029, 0.6576, 0.3029, 0.6576, 0.3074, 0.6575, 0.3075, 0.662, 0.303, 0.6621, 0.303, 0.6621, 0.3075, 0.662, 0.3076, 0.6665, 0.3031, 0.6666, 0.3031, 0.6666, 0.3076, 0.6665, 0.3077, 0.671, 0.3031, 0.6711, 0.3031, 0.6711, 0.3077, 0.671, 0.3078, 0.6755, 0.3033, 0.6756, 0.3033, 0.6756, 0.3078, 0.6755, 0.308, 0.6799, 0.3036, 0.68, 0.3036, 0.68, 0.308, 0.6799, 0.308, 0.6844, 0.2917, 0.6918, 0.2917, 0.6918, 0.308, 0.6844, 0.3084, 0.6887, 0.2925, 0.697, 0.2925, 0.697, 0.3084, 0.6887, 0.2978, 0.7021, 0.2926, 0.7022, 0.297, 0.5771, 0.3028, 0.5773, 0.3131, 0.5939, 0.2968, 0.5829, 0.2968, 0.5829, 0.3131, 0.5939, 0.3131, 0.5985, 0.3084, 0.5984, 0.3084, 0.5984, 0.3131, 0.5985, 0.313, 0.6032, 0.3083, 0.6031, 0.3083, 0.6031, 0.313, 0.6032, 0.3128, 0.6079, 0.3081, 0.6078, 0.3081, 0.6078, 0.3128, 0.6079, 0.3126, 0.6125, 0.308, 0.6124, 0.308, 0.6124, 0.3126, 0.6125, 0.3124, 0.6171, 0.3078, 0.6169, 0.5023, 0.4891, 0.5028, 0.4891, 0.5042, 0.4905, 0.5023, 0.4896, 0.5023, 0.4896, 0.5042, 0.4905, 0.5023, 0.4901, 0.5023, 0.4901, 0.5042, 0.4905, 0.5023, 0.4905, 0.5023, 0.4905, 0.5042, 0.4905, 0.5042, 0.491, 0.5023, 0.491, 0.5023, 0.491, 0.5042, 0.491, 0.5042, 0.4915, 0.5023, 0.4915, 0.5023, 0.4915, 0.5042, 0.4915, 0.5042, 0.4919, 0.5022, 0.492, 0.5022, 0.492, 0.5042, 0.4919, 0.5043, 0.4924, 0.5022, 0.4924, 0.5022, 0.4924, 0.5043, 0.4924, 0.5027, 0.4929, 0.5022, 0.4929, 0.3074, 0.653, 0.3119, 0.653, 0.3119, 0.6575, 0.3074, 0.6575, 0.3074, 0.6575, 0.3119, 0.6575, 0.312, 0.662, 0.3075, 0.662, 0.3075, 0.662, 0.312, 0.662, 0.312, 0.6664, 0.3076, 0.6665, 0.3076, 0.6665, 0.312, 0.6664, 0.3121, 0.6709, 0.3077, 0.671, 0.3077, 0.671, 0.3121, 0.6709, 0.3123, 0.6753, 0.3078, 0.6755, 0.3078, 0.6755, 0.3123, 0.6753, 0.3124, 0.6798, 0.308, 0.6799, 0.308, 0.6799, 0.3124, 0.6798, 0.3125, 0.6842, 0.308, 0.6844, 0.308, 0.6844, 0.3125, 0.6842, 0.3127, 0.6885, 0.3084, 0.6887, 0.3084, 0.6887, 0.3127, 0.6885, 0.3127, 0.6928, 0.2978, 0.7021, 0.2978, 0.7021, 0.3127, 0.6928, 0.3033, 0.7071, 0.298, 0.7074, 0.3028, 0.5773, 0.3085, 0.5766, 0.318, 0.5937, 0.3131, 0.5939, 0.3131, 0.5939, 0.318, 0.5937, 0.3179, 0.5986, 0.3131, 0.5985, 0.3131, 0.5985, 0.3179, 0.5986, 0.3177, 0.6034, 0.313, 0.6032, 0.313, 0.6032, 0.3177, 0.6034, 0.3174, 0.6081, 0.3128, 0.6079, 0.3128, 0.6079, 0.3174, 0.6081, 0.3172, 0.6128, 0.3126, 0.6125, 0.5028, 0.4887, 0.5033, 0.4887, 0.5032, 0.4892, 0.5028, 0.4891, 0.5028, 0.4891, 0.5032, 0.4892, 0.5111, 0.4932, 0.5042, 0.4905, 0.5042, 0.4905, 0.5111, 0.4932, 0.5042, 0.491, 0.5042, 0.491, 0.5111, 0.4932, 0.5042, 0.4915, 0.5042, 0.4915, 0.5111, 0.4932, 0.5042, 0.4919, 0.5042, 0.4919, 0.5111, 0.4932, 0.5043, 0.4924, 0.5043, 0.4924, 0.5111, 0.4932, 0.5027, 0.4929, 0.5027, 0.4929, 0.5111, 0.4932, 0.5027, 0.4934, 0.5027, 0.4934, 0.5111, 0.4932, 0.5027, 0.4939, 0.5027, 0.4939, 0.5111, 0.4932, 0.5027, 0.4943, 0.5027, 0.4943, 0.5111, 0.4932, 0.5032, 0.4948, 0.5027, 0.4948, 0.3121, 0.6709, 0.3166, 0.6708, 0.3167, 0.6752, 0.3123, 0.6753, 0.3123, 0.6753, 0.3167, 0.6752, 0.3168, 0.6796, 0.3124, 0.6798, 0.3124, 0.6798, 0.3168, 0.6796, 0.3169, 0.6841, 0.3125, 0.6842, 0.3125, 0.6842, 0.3169, 0.6841, 0.317, 0.6885, 0.3127, 0.6885, 0.3127, 0.6885, 0.317, 0.6885, 0.3171, 0.693, 0.3127, 0.6928, 0.3127, 0.6928, 0.3171, 0.693, 0.3084, 0.7077, 0.3033, 0.7071, 0.309, 0.5708, 0.3148, 0.5713, 0.3231, 0.5892, 0.3085, 0.5766, 0.3085, 0.5766, 0.3231, 0.5892, 0.3229, 0.594, 0.318, 0.5937, 0.318, 0.5937, 0.3229, 0.594, 0.3227, 0.5988, 0.3179, 0.5986, 0.3179, 0.5986, 0.3227, 0.5988, 0.3224, 0.6037, 0.3177, 0.6034, 0.3177, 0.6034, 0.3224, 0.6037, 0.3221, 0.6084, 0.3174, 0.6081, 0.5033, 0.4882, 0.5038, 0.4882, 0.5038, 0.4887, 0.5033, 0.4887, 0.5033, 0.4887, 0.5038, 0.4887, 0.5111, 0.4932, 0.5032, 0.4892, 0.5032, 0.4948, 0.5111, 0.4932, 0.5037, 0.4952, 0.5032, 0.4952, 0.3167, 0.6752, 0.3211, 0.6751, 0.3212, 0.6795, 0.3168, 0.6796, 0.3168, 0.6796, 0.3212, 0.6795, 0.3214, 0.684, 0.3169, 0.6841, 0.3169, 0.6841, 0.3214, 0.684, 0.3215, 0.6884, 0.317, 0.6885, 0.317, 0.6885, 0.3215, 0.6884, 0.3215, 0.6928, 0.3171, 0.693, 0.3171, 0.693, 0.3215, 0.6928, 0.3217, 0.6971, 0.3084, 0.7077, 0.3084, 0.7077, 0.3217, 0.6971, 0.3141, 0.7124, 0.3089, 0.7129, 0.3148, 0.5713, 0.3206, 0.5709, 0.328, 0.5892, 0.3231, 0.5892, 0.3231, 0.5892, 0.328, 0.5892, 0.3279, 0.5942, 0.3229, 0.594, 0.3229, 0.594, 0.3279, 0.5942, 0.3276, 0.5991, 0.3227, 0.5988, 0.3227, 0.5988, 0.3276, 0.5991, 0.3273, 0.604, 0.3224, 0.6037, 0.3224, 0.6037, 0.3273, 0.604, 0.3268, 0.6089, 0.3221, 0.6084, 0.5038, 0.4882, 0.5043, 0.4883, 0.5099, 0.4893, 0.5038, 0.4887, 0.5038, 0.4887, 0.5099, 0.4893, 0.5111, 0.4932, 0.5037, 0.4952, 0.5111, 0.4932, 0.5042, 0.4957, 0.5037, 0.4957, 0.3212, 0.6795, 0.3257, 0.6794, 0.3258, 0.6839, 0.3214, 0.684, 0.3214, 0.684, 0.3258, 0.6839, 0.3259, 0.6883, 0.3215, 0.6884, 0.3215, 0.6884, 0.3259, 0.6883, 0.326, 0.6927, 0.3215, 0.6928, 0.3215, 0.6928, 0.326, 0.6927, 0.326, 0.6971, 0.3217, 0.6971, 0.3217, 0.6971, 0.326, 0.6971, 0.3192, 0.7127, 0.3141, 0.7124, 0.3206, 0.5709, 0.3263, 0.5706, 0.3331, 0.5893, 0.328, 0.5892, 0.328, 0.5892, 0.3331, 0.5893, 0.3329, 0.5944, 0.3279, 0.5942, 0.3279, 0.5942, 0.3329, 0.5944, 0.3326, 0.5994, 0.3276, 0.5991, 0.3276, 0.5991, 0.3326, 0.5994, 0.3323, 0.6044, 0.3273, 0.604, 0.3273, 0.604, 0.3323, 0.6044, 0.332, 0.6093, 0.3268, 0.6089, 0.5043, 0.4883, 0.5048, 0.4883, 0.5099, 0.4893, 0.5042, 0.4957, 0.5111, 0.4932, 0.5046, 0.4961, 0.5042, 0.4962, 0.3258, 0.6839, 0.3302, 0.6838, 0.3303, 0.6882, 0.3259, 0.6883, 0.3259, 0.6883, 0.3303, 0.6882, 0.3304, 0.6927, 0.326, 0.6927, 0.326, 0.6927, 0.3304, 0.6927, 0.3304, 0.6972, 0.326, 0.6971, 0.326, 0.6971, 0.3304, 0.6972, 0.3242, 0.713, 0.3192, 0.7127, 0.3271, 0.5648, 0.3329, 0.5656, 0.3385, 0.5847, 0.3263, 0.5706, 0.3263, 0.5706, 0.3385, 0.5847, 0.3382, 0.5896, 0.3331, 0.5893, 0.3331, 0.5893, 0.3382, 0.5896, 0.3379, 0.5947, 0.3329, 0.5944, 0.3329, 0.5944, 0.3379, 0.5947, 0.3376, 0.5997, 0.3326, 0.5994, 0.3326, 0.5994, 0.3376, 0.5997, 0.3373, 0.6047, 0.3323, 0.6044, 0.3323, 0.6044, 0.3373, 0.6047, 0.3371, 0.6097, 0.332, 0.6093, 0.332, 0.6093, 0.3371, 0.6097, 0.3803, 0.6188, 0.5046, 0.4961, 0.5111, 0.4932, 0.5051, 0.4966, 0.5047, 0.4966, 0.3303, 0.6882, 0.3348, 0.6881, 0.3349, 0.6926, 0.3304, 0.6927, 0.3304, 0.6927, 0.3349, 0.6926, 0.335, 0.6972, 0.3304, 0.6972, 0.3304, 0.6972, 0.335, 0.6972, 0.3292, 0.7133, 0.3242, 0.713, 0.3329, 0.5656, 0.3388, 0.5656, 0.3435, 0.5849, 0.3385, 0.5847, 0.3385, 0.5847, 0.3435, 0.5849, 0.3432, 0.5899, 0.3382, 0.5896, 0.3382, 0.5896, 0.3432, 0.5899, 0.343, 0.5949, 0.3379, 0.5947, 0.3379, 0.5947, 0.343, 0.5949, 0.3427, 0.6, 0.3376, 0.5997, 0.3376, 0.5997, 0.3427, 0.6, 0.3423, 0.6051, 0.3373, 0.6047, 0.3373, 0.6047, 0.3423, 0.6051, 0.342, 0.6101, 0.3371, 0.6097, 0.3371, 0.6097, 0.342, 0.6101, 0.3803, 0.6188, 0.5111, 0.4932, 0.5056, 0.4966, 0.5051, 0.4966, 0.3348, 0.6881, 0.3392, 0.6879, 0.3394, 0.6924, 0.3349, 0.6926, 0.3349, 0.6926, 0.3394, 0.6924, 0.3397, 0.6969, 0.335, 0.6972, 0.335, 0.6972, 0.3397, 0.6969, 0.3399, 0.7013, 0.3292, 0.7133, 0.3292, 0.7133, 0.3399, 0.7013, 0.335, 0.7177, 0.3299, 0.7184, 0.3388, 0.5656, 0.3446, 0.5656, 0.3485, 0.5851, 0.3435, 0.5849, 0.3435, 0.5849, 0.3485, 0.5851, 0.3483, 0.5901, 0.3432, 0.5899, 0.3432, 0.5899, 0.3483, 0.5901, 0.348, 0.5952, 0.343, 0.5949, 0.343, 0.5949, 0.348, 0.5952, 0.3477, 0.6003, 0.3427, 0.6, 0.3427, 0.6, 0.3477, 0.6003, 0.3474, 0.6054, 0.3423, 0.6051, 0.3423, 0.6051, 0.3474, 0.6054, 0.347, 0.6105, 0.342, 0.6101, 0.342, 0.6101, 0.347, 0.6105, 0.3803, 0.6188, 0.5111, 0.4932, 0.5061, 0.4966, 0.5056, 0.4966, 0.3392, 0.6879, 0.3436, 0.6876, 0.3439, 0.6921, 0.3394, 0.6924, 0.3394, 0.6924, 0.3439, 0.6921, 0.3442, 0.6967, 0.3397, 0.6969, 0.3397, 0.6969, 0.3442, 0.6967, 0.3444, 0.7013, 0.3399, 0.7013, 0.3399, 0.7013, 0.3444, 0.7013, 0.3402, 0.7179, 0.335, 0.7177, 0.3446, 0.5656, 0.3503, 0.5656, 0.3537, 0.5852, 0.3485, 0.5851, 0.3485, 0.5851, 0.3537, 0.5852, 0.3534, 0.5904, 0.3483, 0.5901, 0.3483, 0.5901, 0.3534, 0.5904, 0.3531, 0.5955, 0.348, 0.5952, 0.348, 0.5952, 0.3531, 0.5955, 0.3528, 0.6007, 0.3477, 0.6003, 0.3477, 0.6003, 0.3528, 0.6007, 0.3525, 0.6058, 0.3474, 0.6054, 0.3474, 0.6054, 0.3525, 0.6058, 0.3521, 0.611, 0.347, 0.6105, 0.347, 0.6105, 0.3521, 0.611, 0.3803, 0.6188, 0.5111, 0.4932, 0.5065, 0.4965, 0.5061, 0.4966, 0.5061, 0.4966, 0.5065, 0.4965, 0.5066, 0.497, 0.5061, 0.497, 0.3439, 0.6921, 0.3484, 0.6918, 0.3487, 0.6964, 0.3442, 0.6967, 0.3442, 0.6967, 0.3487, 0.6964, 0.3491, 0.7009, 0.3444, 0.7013, 0.3444, 0.7013, 0.3491, 0.7009, 0.3494, 0.7053, 0.3402, 0.7179, 0.3402, 0.7179, 0.3494, 0.7053, 0.3461, 0.7223, 0.341, 0.723, 0.3515, 0.5599, 0.3572, 0.561, 0.3593, 0.5807, 0.3503, 0.5656, 0.3503, 0.5656, 0.3593, 0.5807, 0.3589, 0.5856, 0.3537, 0.5852, 0.3537, 0.5852, 0.3589, 0.5856, 0.3585, 0.5907, 0.3534, 0.5904, 0.3534, 0.5904, 0.3585, 0.5907, 0.3582, 0.5958, 0.3531, 0.5955, 0.3531, 0.5955, 0.3582, 0.5958, 0.3579, 0.601, 0.3528, 0.6007, 0.3528, 0.6007, 0.3579, 0.601, 0.3576, 0.6061, 0.3525, 0.6058, 0.3525, 0.6058, 0.3576, 0.6061, 0.3572, 0.6114, 0.3521, 0.611, 0.3521, 0.611, 0.3572, 0.6114, 0.3803, 0.6188, 0.5065, 0.4965, 0.5111, 0.4932, 0.507, 0.497, 0.5066, 0.497, 0.3484, 0.6918, 0.3529, 0.6915, 0.3533, 0.696, 0.3487, 0.6964, 0.3487, 0.6964, 0.3533, 0.696, 0.3536, 0.7006, 0.3491, 0.7009, 0.3491, 0.7009, 0.3536, 0.7006, 0.3539, 0.7052, 0.3494, 0.7053, 0.3494, 0.7053, 0.3539, 0.7052, 0.3513, 0.7224, 0.3461, 0.7223, 0.3572, 0.561, 0.3631, 0.5613, 0.3642, 0.581, 0.3593, 0.5807, 0.3593, 0.5807, 0.3642, 0.581, 0.3639, 0.586, 0.3589, 0.5856, 0.3589, 0.5856, 0.3639, 0.586, 0.3636, 0.591, 0.3585, 0.5907, 0.3585, 0.5907, 0.3636, 0.591, 0.3633, 0.5961, 0.3582, 0.5958, 0.3582, 0.5958, 0.3633, 0.5961, 0.3631, 0.6012, 0.3579, 0.601, 0.3579, 0.601, 0.3631, 0.6012, 0.3628, 0.6065, 0.3576, 0.6061, 0.3576, 0.6061, 0.3628, 0.6065, 0.3625, 0.6118, 0.3572, 0.6114, 0.5075, 0.4885, 0.508, 0.4886, 0.5099, 0.4893, 0.5111, 0.4932, 0.5075, 0.4969, 0.507, 0.497, 0.507, 0.497, 0.5075, 0.4969, 0.5075, 0.4974, 0.5071, 0.4974, 0.3533, 0.696, 0.3578, 0.6957, 0.3581, 0.7002, 0.3536, 0.7006, 0.3536, 0.7006, 0.3581, 0.7002, 0.3585, 0.7047, 0.3539, 0.7052, 0.3539, 0.7052, 0.3585, 0.7047, 0.3589, 0.7091, 0.3513, 0.7224, 0.3513, 0.7224, 0.3589, 0.7091, 0.3574, 0.7267, 0.3522, 0.7276, 0.3631, 0.5613, 0.3688, 0.5616, 0.3691, 0.5813, 0.3642, 0.581, 0.3642, 0.581, 0.3691, 0.5813, 0.3689, 0.5862, 0.3639, 0.586, 0.3639, 0.586, 0.3689, 0.5862, 0.3686, 0.5912, 0.3636, 0.591, 0.3636, 0.591, 0.3686, 0.5912, 0.3685, 0.5963, 0.3633, 0.5961, 0.3633, 0.5961, 0.3685, 0.5963, 0.3683, 0.6014, 0.3631, 0.6012, 0.3631, 0.6012, 0.3683, 0.6014, 0.3681, 0.6067, 0.3628, 0.6065, 0.3628, 0.6065, 0.3681, 0.6067, 0.3679, 0.6121, 0.3625, 0.6118, 0.508, 0.4886, 0.5086, 0.4886, 0.5099, 0.4893, 0.5075, 0.4969, 0.5111, 0.4932, 0.508, 0.4974, 0.5075, 0.4974, 0.3578, 0.6957, 0.3623, 0.6953, 0.3627, 0.6999, 0.3581, 0.7002, 0.3581, 0.7002, 0.3627, 0.6999, 0.363, 0.7044, 0.3585, 0.7047, 0.3585, 0.7047, 0.363, 0.7044, 0.3633, 0.7089, 0.3589, 0.7091, 0.3589, 0.7091, 0.3633, 0.7089, 0.3626, 0.7266, 0.3574, 0.7267, 0.3688, 0.5616, 0.3745, 0.5619, 0.374, 0.5815, 0.3691, 0.5813, 0.3691, 0.5813, 0.374, 0.5815, 0.3738, 0.5864, 0.3689, 0.5862, 0.3689, 0.5862, 0.3738, 0.5864, 0.3736, 0.5914, 0.3686, 0.5912, 0.3686, 0.5912, 0.3736, 0.5914, 0.3735, 0.5964, 0.3685, 0.5963, 0.3685, 0.5963, 0.3735, 0.5964, 0.3735, 0.6015, 0.3683, 0.6014, 0.3683, 0.6014, 0.3735, 0.6015, 0.3735, 0.6067, 0.3681, 0.6067, 0.3681, 0.6067, 0.3735, 0.6067, 0.3735, 0.6123, 0.3679, 0.6121, 0.5086, 0.4886, 0.5092, 0.4886, 0.5099, 0.4893, 0.508, 0.4974, 0.5111, 0.4932, 0.5085, 0.4978, 0.5081, 0.4978, 0.3627, 0.6999, 0.3672, 0.6995, 0.3676, 0.7041, 0.363, 0.7044, 0.363, 0.7044, 0.3676, 0.7041, 0.3679, 0.7086, 0.3633, 0.7089, 0.3633, 0.7089, 0.3679, 0.7086, 0.3678, 0.7265, 0.3626, 0.7266, 0.3745, 0.5619, 0.3801, 0.5623, 0.3789, 0.5817, 0.374, 0.5815, 0.374, 0.5815, 0.3789, 0.5817, 0.3787, 0.5866, 0.3738, 0.5864, 0.3738, 0.5864, 0.3787, 0.5866, 0.3786, 0.5915, 0.3736, 0.5914, 0.3736, 0.5914, 0.3786, 0.5915, 0.3786, 0.5964, 0.3735, 0.5964, 0.3735, 0.5964, 0.3786, 0.5964, 0.3786, 0.6014, 0.3735, 0.6015, 0.3735, 0.6015, 0.3786, 0.6014, 0.3788, 0.6066, 0.3735, 0.6067, 0.3735, 0.6067, 0.3788, 0.6066, 0.3793, 0.612, 0.3735, 0.6123, 0.5092, 0.4886, 0.5098, 0.4886, 0.5099, 0.4893, 0.5111, 0.4932, 0.509, 0.4978, 0.5085, 0.4978, 0.3672, 0.6995, 0.3717, 0.6991, 0.3721, 0.7037, 0.3676, 0.7041, 0.3676, 0.7041, 0.3721, 0.7037, 0.3725, 0.7084, 0.3679, 0.7086, 0.3679, 0.7086, 0.3725, 0.7084, 0.3729, 0.7264, 0.3678, 0.7265, 0.3801, 0.5623, 0.3858, 0.5627, 0.3838, 0.5819, 0.3789, 0.5817, 0.3789, 0.5817, 0.3838, 0.5819, 0.3836, 0.5867, 0.3787, 0.5866, 0.3787, 0.5866, 0.3836, 0.5867, 0.3835, 0.5916, 0.3786, 0.5915, 0.3786, 0.5915, 0.3835, 0.5916, 0.3835, 0.5964, 0.3786, 0.5964, 0.3786, 0.5964, 0.3835, 0.5964, 0.3836, 0.6012, 0.3786, 0.6014, 0.3786, 0.6014, 0.3836, 0.6012, 0.3839, 0.6061, 0.3788, 0.6066, 0.3788, 0.6066, 0.3839, 0.6061, 0.3846, 0.6109, 0.3793, 0.612, 0.5098, 0.4886, 0.5104, 0.4885, 0.5105, 0.489, 0.5099, 0.4893, 0.509, 0.4978, 0.5111, 0.4932, 0.5095, 0.4982, 0.5091, 0.4982, 0.3721, 0.7037, 0.3767, 0.7032, 0.3772, 0.7078, 0.3725, 0.7084, 0.3725, 0.7084, 0.3772, 0.7078, 0.3778, 0.7122, 0.3729, 0.7264, 0.3729, 0.7264, 0.3778, 0.7122, 0.3794, 0.7305, 0.3742, 0.7317, 0.3858, 0.5627, 0.3913, 0.5632, 0.3886, 0.5821, 0.3838, 0.5819, 0.3838, 0.5819, 0.3886, 0.5821, 0.3884, 0.5869, 0.3836, 0.5867, 0.3836, 0.5867, 0.3884, 0.5869, 0.3883, 0.5916, 0.3835, 0.5916, 0.3835, 0.5916, 0.3883, 0.5916, 0.3882, 0.5963, 0.3835, 0.5964, 0.3835, 0.5964, 0.3882, 0.5963, 0.3883, 0.601, 0.3836, 0.6012, 0.3836, 0.6012, 0.3883, 0.601, 0.3886, 0.6056, 0.3839, 0.6061, 0.3839, 0.6061, 0.3886, 0.6056, 0.3891, 0.61, 0.3846, 0.6109, 0.3846, 0.6109, 0.3891, 0.61, 0.39, 0.6139, 0.386, 0.6155, 0.386, 0.6155, 0.39, 0.6139, 0.3908, 0.6166, 0.3803, 0.6188, 0.5111, 0.4932, 0.51, 0.4981, 0.5095, 0.4982, 0.3767, 0.7032, 0.3812, 0.7027, 0.3817, 0.7073, 0.3772, 0.7078, 0.3772, 0.7078, 0.3817, 0.7073, 0.3822, 0.7118, 0.3778, 0.7122, 0.3778, 0.7122, 0.3822, 0.7118, 0.3846, 0.7302, 0.3794, 0.7305, 0.3913, 0.5632, 0.3969, 0.5637, 0.3933, 0.5824, 0.3886, 0.5821, 0.3886, 0.5821, 0.3933, 0.5824, 0.3931, 0.5871, 0.3884, 0.5869, 0.3884, 0.5869, 0.3931, 0.5871, 0.393, 0.5917, 0.3883, 0.5916, 0.3883, 0.5916, 0.393, 0.5917, 0.3929, 0.5963, 0.3882, 0.5963, 0.3882, 0.5963, 0.3929, 0.5963, 0.3929, 0.6009, 0.3883, 0.601, 0.3883, 0.601, 0.3929, 0.6009, 0.3931, 0.6053, 0.3886, 0.6056, 0.3886, 0.6056, 0.3931, 0.6053, 0.3934, 0.6095, 0.3891, 0.61, 0.3891, 0.61, 0.3934, 0.6095, 0.3937, 0.6134, 0.39, 0.6139, 0.39, 0.6139, 0.3937, 0.6134, 0.3937, 0.6171, 0.3908, 0.6166, 0.3908, 0.6166, 0.3937, 0.6171, 0.3803, 0.6188, 0.51, 0.4981, 0.5111, 0.4932, 0.5106, 0.4986, 0.5101, 0.4986, 0.3817, 0.7073, 0.3863, 0.7068, 0.3868, 0.7114, 0.3822, 0.7118, 0.3822, 0.7118, 0.3868, 0.7114, 0.3899, 0.7299, 0.3846, 0.7302, 0.3969, 0.5637, 0.4023, 0.5643, 0.398, 0.5826, 0.3933, 0.5824, 0.3933, 0.5824, 0.398, 0.5826, 0.3978, 0.5873, 0.3931, 0.5871, 0.3931, 0.5871, 0.3978, 0.5873, 0.3976, 0.5919, 0.393, 0.5917, 0.393, 0.5917, 0.3976, 0.5919, 0.3975, 0.5964, 0.3929, 0.5963, 0.3929, 0.5963, 0.3975, 0.5964, 0.3974, 0.6009, 0.3929, 0.6009, 0.3929, 0.6009, 0.3974, 0.6009, 0.3974, 0.6052, 0.3931, 0.6053, 0.3931, 0.6053, 0.3974, 0.6052, 0.3975, 0.6094, 0.3934, 0.6095, 0.3934, 0.6095, 0.3975, 0.6094, 0.3976, 0.6135, 0.3937, 0.6134, 0.3937, 0.6134, 0.3976, 0.6135, 0.3977, 0.6177, 0.3937, 0.6171, 0.3937, 0.6171, 0.3977, 0.6177, 0.4006, 0.6332, 0.3803, 0.6188, 0.3803, 0.6188, 0.4006, 0.6332, 0.4004, 0.6353, 0.5111, 0.4932, 0.511, 0.4985, 0.5106, 0.4986, 0.3863, 0.7068, 0.3909, 0.7064, 0.3914, 0.711, 0.3868, 0.7114, 0.3868, 0.7114, 0.3914, 0.711, 0.3952, 0.7297, 0.3899, 0.7299, 0.4023, 0.5643, 0.4077, 0.5649, 0.4026, 0.583, 0.398, 0.5826, 0.398, 0.5826, 0.4026, 0.583, 0.4024, 0.5875, 0.3978, 0.5873, 0.3978, 0.5873, 0.4024, 0.5875, 0.4021, 0.592, 0.3976, 0.5919, 0.3976, 0.5919, 0.4021, 0.592, 0.402, 0.5965, 0.3975, 0.5964, 0.3975, 0.5964, 0.402, 0.5965, 0.4018, 0.6009, 0.3974, 0.6009, 0.3974, 0.6009, 0.4018, 0.6009, 0.4017, 0.6053, 0.3974, 0.6052, 0.3974, 0.6052, 0.4017, 0.6053, 0.4016, 0.6094, 0.3975, 0.6094, 0.3975, 0.6094, 0.4016, 0.6094, 0.4015, 0.6134, 0.3976, 0.6135, 0.3976, 0.6135, 0.4015, 0.6134, 0.4015, 0.6173, 0.3977, 0.6177, 0.3977, 0.6177, 0.4015, 0.6173, 0.4029, 0.6333, 0.4006, 0.6332, 0.4006, 0.6332, 0.4029, 0.6333, 0.4026, 0.6358, 0.4004, 0.6353, 0.4004, 0.6353, 0.4026, 0.6358, 0.4019, 0.6388, 0.3803, 0.6188, 0.3803, 0.6188, 0.4019, 0.6388, 0.4018, 0.6415, 0.5099, 0.4893, 0.5122, 0.4917, 0.5122, 0.4919, 0.5099, 0.4893, 0.5122, 0.4919, 0.5111, 0.4932, 0.511, 0.4985, 0.5111, 0.4932, 0.5116, 0.499, 0.5111, 0.499, 0.3914, 0.711, 0.3961, 0.7107, 0.4, 0.7295, 0.3952, 0.7297, 0.4077, 0.5649, 0.4132, 0.5657, 0.4071, 0.5833, 0.4026, 0.583, 0.4026, 0.583, 0.4071, 0.5833, 0.4069, 0.5878, 0.4024, 0.5875, 0.4024, 0.5875, 0.4069, 0.5878, 0.4067, 0.5923, 0.4021, 0.592, 0.4021, 0.592, 0.4067, 0.5923, 0.4064, 0.5967, 0.402, 0.5965, 0.402, 0.5965, 0.4064, 0.5967, 0.4062, 0.6011, 0.4018, 0.6009, 0.4018, 0.6009, 0.4062, 0.6011, 0.4059, 0.6055, 0.4017, 0.6053, 0.4017, 0.6053, 0.4059, 0.6055, 0.4056, 0.6097, 0.4016, 0.6094, 0.4016, 0.6094, 0.4056, 0.6097, 0.4053, 0.6136, 0.4015, 0.6134, 0.4015, 0.6134, 0.4053, 0.6136, 0.4049, 0.6172, 0.4015, 0.6173, 0.4015, 0.6173, 0.4049, 0.6172, 0.4056, 0.6333, 0.4029, 0.6333, 0.4029, 0.6333, 0.4056, 0.6333, 0.4052, 0.6362, 0.4026, 0.6358, 0.4026, 0.6358, 0.4052, 0.6362, 0.4048, 0.6391, 0.4019, 0.6388, 0.4019, 0.6388, 0.4048, 0.6391, 0.4044, 0.6418, 0.4018, 0.6415, 0.4018, 0.6415, 0.4044, 0.6418, 0.4038, 0.6444, 0.4016, 0.6438, 0.5122, 0.4919, 0.5124, 0.492, 0.5123, 0.4923, 0.5111, 0.4932, 0.5111, 0.4932, 0.5123, 0.4973, 0.5116, 0.499, 0.3961, 0.7107, 0.4025, 0.6948, 0.4048, 0.7294, 0.4, 0.7295, 0.4132, 0.5657, 0.4187, 0.5657, 0.4188, 0.5712, 0.4071, 0.5833, 0.4071, 0.5833, 0.4188, 0.5712, 0.4115, 0.588, 0.4069, 0.5878, 0.4069, 0.5878, 0.4115, 0.588, 0.4112, 0.5925, 0.4067, 0.5923, 0.4067, 0.5923, 0.4112, 0.5925, 0.4109, 0.597, 0.4064, 0.5967, 0.4064, 0.5967, 0.4109, 0.597, 0.4106, 0.6014, 0.4062, 0.6011, 0.4062, 0.6011, 0.4106, 0.6014, 0.4103, 0.6058, 0.4059, 0.6055, 0.4059, 0.6055, 0.4103, 0.6058, 0.4098, 0.6101, 0.4056, 0.6097, 0.4056, 0.6097, 0.4098, 0.6101, 0.4092, 0.6142, 0.4053, 0.6136, 0.4053, 0.6136, 0.4092, 0.6142, 0.409, 0.6311, 0.4049, 0.6172, 0.4049, 0.6172, 0.409, 0.6311, 0.4085, 0.6338, 0.4056, 0.6333, 0.4056, 0.6333, 0.4085, 0.6338, 0.4081, 0.6366, 0.4052, 0.6362, 0.4052, 0.6362, 0.4081, 0.6366, 0.4077, 0.6395, 0.4048, 0.6391, 0.4048, 0.6391, 0.4077, 0.6395, 0.4072, 0.6424, 0.4044, 0.6418, 0.4044, 0.6418, 0.4072, 0.6424, 0.406, 0.6448, 0.4038, 0.6444, 0.5124, 0.492, 0.5126, 0.4921, 0.5132, 0.4927, 0.5123, 0.4923, 0.5123, 0.4923, 0.5132, 0.4927, 0.5111, 0.4932, 0.5111, 0.4932, 0.5125, 0.497, 0.5125, 0.4973, 0.5123, 0.4973, 0.4025, 0.6948, 0.4051, 0.6948, 0.4099, 0.7297, 0.4048, 0.7294, 0.4188, 0.5712, 0.424, 0.5722, 0.416, 0.5885, 0.4115, 0.588, 0.4115, 0.588, 0.416, 0.5885, 0.4157, 0.5929, 0.4112, 0.5925, 0.4112, 0.5925, 0.4157, 0.5929, 0.4153, 0.5973, 0.4109, 0.597, 0.4109, 0.597, 0.4153, 0.5973, 0.415, 0.6018, 0.4106, 0.6014, 0.4106, 0.6014, 0.415, 0.6018, 0.4147, 0.6062, 0.4103, 0.6058, 0.4103, 0.6058, 0.4147, 0.6062, 0.4144, 0.6107, 0.4098, 0.6101, 0.4098, 0.6101, 0.4144, 0.6107, 0.412, 0.6291, 0.4092, 0.6142, 0.4092, 0.6142, 0.412, 0.6291, 0.4116, 0.6316, 0.409, 0.6311, 0.409, 0.6311, 0.4116, 0.6316, 0.4112, 0.6343, 0.4085, 0.6338, 0.4085, 0.6338, 0.4112, 0.6343, 0.4108, 0.637, 0.4081, 0.6366, 0.4081, 0.6366, 0.4108, 0.637, 0.4105, 0.6398, 0.4077, 0.6395, 0.4077, 0.6395, 0.4105, 0.6398, 0.4125, 0.6499, 0.4072, 0.6424, 0.4072, 0.6424, 0.4125, 0.6499, 0.4121, 0.6508, 0.406, 0.6448, 0.5126, 0.4921, 0.5133, 0.4927, 0.5132, 0.4928, 0.5132, 0.4927, 0.5132, 0.4927, 0.5132, 0.4928, 0.5132, 0.4929, 0.5111, 0.4932, 0.5111, 0.4932, 0.5128, 0.497, 0.5125, 0.497, 0.5125, 0.497, 0.5128, 0.497, 0.5128, 0.4973, 0.5125, 0.4973, 0.4051, 0.6948, 0.4079, 0.6946, 0.4149, 0.7297, 0.4099, 0.7297, 0.424, 0.5722, 0.4294, 0.5725, 0.4292, 0.5779, 0.416, 0.5885, 0.416, 0.5885, 0.4292, 0.5779, 0.4202, 0.5932, 0.4157, 0.5929, 0.4157, 0.5929, 0.4202, 0.5932, 0.4197, 0.5977, 0.4153, 0.5973, 0.4153, 0.5973, 0.4197, 0.5977, 0.4193, 0.6021, 0.415, 0.6018, 0.415, 0.6018, 0.4193, 0.6021, 0.419, 0.6064, 0.4147, 0.6062, 0.4147, 0.6062, 0.419, 0.6064, 0.4187, 0.6107, 0.4144, 0.6107, 0.4144, 0.6107, 0.4187, 0.6107, 0.4145, 0.6293, 0.412, 0.6291, 0.412, 0.6291, 0.4145, 0.6293, 0.4142, 0.6319, 0.4116, 0.6316, 0.4116, 0.6316, 0.4142, 0.6319, 0.4139, 0.6346, 0.4112, 0.6343, 0.4112, 0.6343, 0.4139, 0.6346, 0.4135, 0.6374, 0.4108, 0.637, 0.4108, 0.637, 0.4135, 0.6374, 0.4129, 0.6398, 0.4105, 0.6398, 0.4105, 0.6398, 0.4129, 0.6398, 0.4135, 0.65, 0.4125, 0.6499, 0.4125, 0.6499, 0.4135, 0.65, 0.4132, 0.651, 0.4121, 0.6508, 0.4121, 0.6508, 0.4132, 0.651, 0.4129, 0.6521, 0.4119, 0.6517, 0.5132, 0.4928, 0.5133, 0.4928, 0.5133, 0.4929, 0.5132, 0.4929, 0.5132, 0.4929, 0.5133, 0.4929, 0.5133, 0.4931, 0.5111, 0.4932, 0.5111, 0.4932, 0.5133, 0.4931, 0.5132, 0.4932, 0.5111, 0.4932, 0.5131, 0.4967, 0.5131, 0.497, 0.5128, 0.497, 0.4078, 0.6917, 0.4107, 0.6917, 0.4107, 0.6945, 0.4079, 0.6946, 0.4079, 0.6946, 0.4107, 0.6945, 0.4202, 0.7297, 0.4149, 0.7297, 0.4292, 0.5779, 0.4342, 0.5791, 0.4245, 0.5939, 0.4202, 0.5932, 0.4202, 0.5932, 0.4245, 0.5939, 0.4241, 0.5982, 0.4197, 0.5977, 0.4197, 0.5977, 0.4241, 0.5982, 0.4237, 0.6025, 0.4193, 0.6021, 0.4193, 0.6021, 0.4237, 0.6025, 0.4233, 0.6068, 0.419, 0.6064, 0.419, 0.6064, 0.4233, 0.6068, 0.4229, 0.611, 0.4187, 0.6107, 0.4187, 0.6107, 0.4229, 0.611, 0.4171, 0.6294, 0.4145, 0.6293, 0.4145, 0.6293, 0.4171, 0.6294, 0.417, 0.6322, 0.4142, 0.6319, 0.4142, 0.6319, 0.417, 0.6322, 0.4168, 0.635, 0.4139, 0.6346, 0.4139, 0.6346, 0.4168, 0.635, 0.4165, 0.6379, 0.4135, 0.6374, 0.4135, 0.6374, 0.4165, 0.6379, 0.4147, 0.6493, 0.4129, 0.6398, 0.4129, 0.6398, 0.4147, 0.6493, 0.4145, 0.6502, 0.4135, 0.65, 0.4135, 0.65, 0.4145, 0.6502, 0.4143, 0.6513, 0.4132, 0.651, 0.4132, 0.651, 0.4143, 0.6513, 0.414, 0.6524, 0.4129, 0.6521, 0.4129, 0.6521, 0.414, 0.6524, 0.4137, 0.6535, 0.4125, 0.6532, 0.4125, 0.6532, 0.4137, 0.6535, 0.4134, 0.6548, 0.4121, 0.6545, 0.5133, 0.4931, 0.5134, 0.4931, 0.5134, 0.4932, 0.5132, 0.4932, 0.5132, 0.4932, 0.5134, 0.4932, 0.5133, 0.4934, 0.5111, 0.4932, 0.5111, 0.4932, 0.5133, 0.4934, 0.5133, 0.4935, 0.5111, 0.4932, 0.5133, 0.4935, 0.5133, 0.4937, 0.5111, 0.4932, 0.5133, 0.4937, 0.5133, 0.4938, 0.5111, 0.4932, 0.5132, 0.4944, 0.5132, 0.4945, 0.5131, 0.4945, 0.5131, 0.4945, 0.5132, 0.4945, 0.5134, 0.496, 0.5111, 0.4932, 0.5111, 0.4932, 0.5134, 0.496, 0.5134, 0.4963, 0.5111, 0.4932, 0.5134, 0.4963, 0.5134, 0.4967, 0.5131, 0.4967, 0.4106, 0.6888, 0.4136, 0.6887, 0.4136, 0.6917, 0.4107, 0.6917, 0.4107, 0.6917, 0.4136, 0.6917, 0.4267, 0.7255, 0.4107, 0.6945, 0.4107, 0.6945, 0.4267, 0.7255, 0.4255, 0.7308, 0.4202, 0.7297, 0.4342, 0.5791, 0.4394, 0.5796, 0.4389, 0.5849, 0.4245, 0.5939, 0.4245, 0.5939, 0.4389, 0.5849, 0.4284, 0.5986, 0.4241, 0.5982, 0.4241, 0.5982, 0.4284, 0.5986, 0.4279, 0.6029, 0.4237, 0.6025, 0.4237, 0.6025, 0.4279, 0.6029, 0.4275, 0.6072, 0.4233, 0.6068, 0.4233, 0.6068, 0.4275, 0.6072, 0.4271, 0.6114, 0.4229, 0.611, 0.4229, 0.611, 0.4271, 0.6114, 0.4199, 0.6295, 0.4171, 0.6294, 0.4171, 0.6294, 0.4199, 0.6295, 0.4197, 0.6323, 0.417, 0.6322, 0.417, 0.6322, 0.4197, 0.6323, 0.4195, 0.6352, 0.4168, 0.635, 0.4168, 0.635, 0.4195, 0.6352, 0.4193, 0.638, 0.4165, 0.6379, 0.4165, 0.6379, 0.4193, 0.638, 0.4156, 0.6494, 0.4147, 0.6493, 0.4147, 0.6493, 0.4156, 0.6494, 0.4155, 0.6504, 0.4145, 0.6502, 0.4145, 0.6502, 0.4155, 0.6504, 0.4153, 0.6515, 0.4143, 0.6513, 0.4143, 0.6513, 0.4153, 0.6515, 0.4151, 0.6526, 0.414, 0.6524, 0.414, 0.6524, 0.4151, 0.6526, 0.4149, 0.6538, 0.4137, 0.6535, 0.4137, 0.6535, 0.4149, 0.6538, 0.4147, 0.6551, 0.4134, 0.6548, 0.4134, 0.6548, 0.4147, 0.6551, 0.4144, 0.6564, 0.4131, 0.6561, 0.4131, 0.6561, 0.4144, 0.6564, 0.4141, 0.6578, 0.4126, 0.6576, 0.4126, 0.6576, 0.4141, 0.6578, 0.4139, 0.6593, 0.4125, 0.659, 0.5133, 0.4935, 0.5135, 0.4936, 0.5134, 0.4937, 0.5133, 0.4937, 0.5133, 0.4937, 0.5134, 0.4937, 0.5134, 0.4939, 0.5133, 0.4938, 0.5133, 0.4938, 0.5134, 0.4939, 0.5133, 0.494, 0.5111, 0.4932, 0.5111, 0.4932, 0.5133, 0.494, 0.5133, 0.4942, 0.5111, 0.4932, 0.5133, 0.4942, 0.5133, 0.4944, 0.5132, 0.4944, 0.4113, 0.6668, 0.4126, 0.6667, 0.4126, 0.668, 0.4114, 0.6681, 0.4114, 0.6681, 0.4126, 0.668, 0.4168, 0.6824, 0.4135, 0.6825, 0.5134, 0.496, 0.5138, 0.496, 0.5137, 0.4963, 0.5134, 0.4963, 0.4136, 0.6856, 0.4167, 0.6857, 0.4166, 0.6888, 0.4136, 0.6887, 0.4136, 0.6887, 0.4166, 0.6888, 0.4327, 0.7212, 0.4136, 0.6917, 0.4136, 0.6917, 0.4327, 0.7212, 0.4319, 0.7263, 0.4267, 0.7255, 0.4389, 0.5849, 0.4439, 0.5854, 0.4433, 0.5905, 0.4284, 0.5986, 0.4284, 0.5986, 0.4433, 0.5905, 0.4322, 0.6034, 0.4279, 0.6029, 0.4279, 0.6029, 0.4322, 0.6034, 0.4317, 0.6077, 0.4275, 0.6072, 0.4275, 0.6072, 0.4317, 0.6077, 0.4312, 0.6119, 0.4271, 0.6114, 0.4271, 0.6114, 0.4312, 0.6119, 0.4226, 0.6297, 0.4199, 0.6295, 0.4199, 0.6295, 0.4226, 0.6297, 0.4225, 0.6325, 0.4197, 0.6323, 0.4197, 0.6323, 0.4225, 0.6325, 0.4224, 0.6353, 0.4195, 0.6352, 0.4195, 0.6352, 0.4224, 0.6353, 0.4222, 0.6384, 0.4193, 0.638, 0.4193, 0.638, 0.4222, 0.6384, 0.4166, 0.6496, 0.4156, 0.6494, 0.4156, 0.6494, 0.4166, 0.6496, 0.4165, 0.6505, 0.4155, 0.6504, 0.4155, 0.6504, 0.4165, 0.6505, 0.4164, 0.6516, 0.4153, 0.6515, 0.4153, 0.6515, 0.4164, 0.6516, 0.4163, 0.6528, 0.4151, 0.6526, 0.4151, 0.6526, 0.4163, 0.6528, 0.4162, 0.654, 0.4149, 0.6538, 0.4149, 0.6538, 0.4162, 0.654, 0.416, 0.6553, 0.4147, 0.6551, 0.4147, 0.6551, 0.416, 0.6553, 0.4158, 0.6566, 0.4144, 0.6564, 0.4144, 0.6564, 0.4158, 0.6566, 0.4156, 0.6581, 0.4141, 0.6578, 0.4141, 0.6578, 0.4156, 0.6581, 0.4154, 0.6596, 0.4139, 0.6593, 0.4139, 0.6593, 0.4154, 0.6596, 0.4151, 0.661, 0.4136, 0.6607, 0.4136, 0.6607, 0.4151, 0.661, 0.4147, 0.6625, 0.4133, 0.6621, 0.4133, 0.6621, 0.4147, 0.6625, 0.4144, 0.664, 0.4127, 0.6637, 0.4127, 0.6637, 0.4144, 0.664, 0.4141, 0.6654, 0.4126, 0.6652, 0.4126, 0.6652, 0.4141, 0.6654, 0.414, 0.6668, 0.4126, 0.6667, 0.4126, 0.6667, 0.414, 0.6668, 0.4207, 0.6798, 0.4126, 0.668, 0.4126, 0.668, 0.4207, 0.6798, 0.4201, 0.6828, 0.4168, 0.6824, 0.4168, 0.6824, 0.4201, 0.6828, 0.4198, 0.6859, 0.4167, 0.6857, 0.4167, 0.6857, 0.4198, 0.6859, 0.4385, 0.7167, 0.4166, 0.6888, 0.4166, 0.6888, 0.4385, 0.7167, 0.4379, 0.7218, 0.4327, 0.7212, 0.4433, 0.5905, 0.4482, 0.591, 0.4476, 0.5959, 0.4322, 0.6034, 0.4322, 0.6034, 0.4476, 0.5959, 0.436, 0.6082, 0.4317, 0.6077, 0.4317, 0.6077, 0.436, 0.6082, 0.4354, 0.6125, 0.4312, 0.6119, 0.4312, 0.6119, 0.4354, 0.6125, 0.4254, 0.6298, 0.4226, 0.6297, 0.4226, 0.6297, 0.4254, 0.6298, 0.4253, 0.6326, 0.4225, 0.6325, 0.4225, 0.6325, 0.4253, 0.6326, 0.4253, 0.6354, 0.4224, 0.6353, 0.4224, 0.6353, 0.4253, 0.6354, 0.4253, 0.6383, 0.4222, 0.6384, 0.4222, 0.6384, 0.4253, 0.6383, 0.4255, 0.6411, 0.4166, 0.6496, 0.4166, 0.6496, 0.4255, 0.6411, 0.4176, 0.6506, 0.4165, 0.6505, 0.4165, 0.6505, 0.4176, 0.6506, 0.4175, 0.6517, 0.4164, 0.6516, 0.4164, 0.6516, 0.4175, 0.6517, 0.4175, 0.6529, 0.4163, 0.6528, 0.4163, 0.6528, 0.4175, 0.6529, 0.4174, 0.6541, 0.4162, 0.654, 0.4162, 0.654, 0.4174, 0.6541, 0.4173, 0.6554, 0.416, 0.6553, 0.416, 0.6553, 0.4173, 0.6554, 0.4172, 0.6568, 0.4158, 0.6566, 0.4158, 0.6566, 0.4172, 0.6568, 0.4171, 0.6582, 0.4156, 0.6581, 0.4156, 0.6581, 0.4171, 0.6582, 0.417, 0.6598, 0.4154, 0.6596, 0.4154, 0.6596, 0.417, 0.6598, 0.4166, 0.6614, 0.4151, 0.661, 0.4151, 0.661, 0.4166, 0.6614, 0.4162, 0.6629, 0.4147, 0.6625, 0.4147, 0.6625, 0.4162, 0.6629, 0.4158, 0.6643, 0.4144, 0.664, 0.4144, 0.664, 0.4158, 0.6643, 0.4155, 0.6657, 0.4141, 0.6654, 0.4141, 0.6654, 0.4155, 0.6657, 0.4242, 0.6772, 0.414, 0.6668, 0.414, 0.6668, 0.4242, 0.6772, 0.4238, 0.6802, 0.4207, 0.6798, 0.4207, 0.6798, 0.4238, 0.6802, 0.4231, 0.6833, 0.4201, 0.6828, 0.4201, 0.6828, 0.4231, 0.6833, 0.4441, 0.712, 0.4198, 0.6859, 0.4198, 0.6859, 0.4441, 0.712, 0.4437, 0.7171, 0.4385, 0.7167, 0.4476, 0.5959, 0.4524, 0.5965, 0.4519, 0.6012, 0.436, 0.6082, 0.436, 0.6082, 0.4519, 0.6012, 0.4399, 0.6133, 0.4354, 0.6125, 0.4354, 0.6125, 0.4399, 0.6133, 0.4281, 0.63, 0.4254, 0.6298, 0.4254, 0.6298, 0.4281, 0.63, 0.4281, 0.6326, 0.4253, 0.6326, 0.4253, 0.6326, 0.4281, 0.6326, 0.4281, 0.6354, 0.4253, 0.6354, 0.4253, 0.6354, 0.4281, 0.6354, 0.4282, 0.6382, 0.4253, 0.6383, 0.4253, 0.6383, 0.4282, 0.6382, 0.4283, 0.6411, 0.4255, 0.6411, 0.4255, 0.6411, 0.4283, 0.6411, 0.4283, 0.6439, 0.4176, 0.6506, 0.4176, 0.6506, 0.4283, 0.6439, 0.4186, 0.6517, 0.4175, 0.6517, 0.4175, 0.6517, 0.4186, 0.6517, 0.4187, 0.6529, 0.4175, 0.6529, 0.4175, 0.6529, 0.4187, 0.6529, 0.4187, 0.6542, 0.4174, 0.6541, 0.4174, 0.6541, 0.4187, 0.6542, 0.4187, 0.6555, 0.4173, 0.6554, 0.4173, 0.6554, 0.4187, 0.6555, 0.4186, 0.6569, 0.4172, 0.6568, 0.4172, 0.6568, 0.4186, 0.6569, 0.4185, 0.6583, 0.4171, 0.6582, 0.4171, 0.6582, 0.4185, 0.6583, 0.4295, 0.6636, 0.417, 0.6598, 0.417, 0.6598, 0.4295, 0.6636, 0.4293, 0.666, 0.4166, 0.6614, 0.4166, 0.6614, 0.4293, 0.666, 0.4289, 0.6686, 0.4162, 0.6629, 0.4162, 0.6629, 0.4289, 0.6686, 0.4283, 0.6713, 0.4158, 0.6643, 0.4158, 0.6643, 0.4283, 0.6713, 0.4276, 0.6743, 0.4155, 0.6657, 0.4155, 0.6657, 0.4276, 0.6743, 0.4271, 0.6775, 0.4242, 0.6772, 0.4242, 0.6772, 0.4271, 0.6775, 0.4513, 0.702, 0.4238, 0.6802, 0.4238, 0.6802, 0.4513, 0.702, 0.4497, 0.7069, 0.4231, 0.6833, 0.4231, 0.6833, 0.4497, 0.7069, 0.4495, 0.7122, 0.4441, 0.712, 0.4519, 0.6012, 0.4564, 0.6016, 0.4561, 0.6061, 0.4399, 0.6133, 0.4399, 0.6133, 0.4561, 0.6061, 0.4566, 0.6106, 0.4281, 0.63, 0.4281, 0.63, 0.4566, 0.6106, 0.4307, 0.6325, 0.4281, 0.6326, 0.4281, 0.6326, 0.4307, 0.6325, 0.431, 0.6352, 0.4281, 0.6354, 0.4281, 0.6354, 0.431, 0.6352, 0.4312, 0.6381, 0.4282, 0.6382, 0.4282, 0.6382, 0.4312, 0.6381, 0.4312, 0.641, 0.4283, 0.6411, 0.4283, 0.6411, 0.4312, 0.641, 0.4312, 0.6439, 0.4283, 0.6439, 0.4283, 0.6439, 0.4312, 0.6439, 0.4313, 0.647, 0.4186, 0.6517, 0.4186, 0.6517, 0.4313, 0.647, 0.4317, 0.6499, 0.4187, 0.6529, 0.4187, 0.6529, 0.4317, 0.6499, 0.432, 0.6525, 0.4187, 0.6542, 0.4187, 0.6542, 0.432, 0.6525, 0.4321, 0.6551, 0.4187, 0.6555, 0.4187, 0.6555, 0.4321, 0.6551, 0.4321, 0.6578, 0.4186, 0.6569, 0.4186, 0.6569, 0.4321, 0.6578, 0.4319, 0.6605, 0.4185, 0.6583, 0.4185, 0.6583, 0.4319, 0.6605, 0.4319, 0.6635, 0.4295, 0.6636, 0.4295, 0.6636, 0.4319, 0.6635, 0.4319, 0.6662, 0.4293, 0.666, 0.4293, 0.666, 0.4319, 0.6662, 0.4317, 0.669, 0.4289, 0.6686, 0.4289, 0.6686, 0.4317, 0.669, 0.4311, 0.6718, 0.4283, 0.6713, 0.4283, 0.6713, 0.4311, 0.6718, 0.4576, 0.6917, 0.4276, 0.6743, 0.4276, 0.6743, 0.4576, 0.6917, 0.4564, 0.6966, 0.4271, 0.6775, 0.4271, 0.6775, 0.4564, 0.6966, 0.4565, 0.7019, 0.4513, 0.702, 0.4566, 0.6106, 0.4618, 0.6111, 0.4614, 0.6163, 0.4307, 0.6325, 0.4307, 0.6325, 0.4614, 0.6163, 0.4622, 0.6213, 0.431, 0.6352, 0.431, 0.6352, 0.4622, 0.6213, 0.4629, 0.626, 0.4312, 0.6381, 0.4312, 0.6381, 0.4629, 0.626, 0.434, 0.6411, 0.4312, 0.641, 0.4312, 0.641, 0.434, 0.6411, 0.4341, 0.6439, 0.4312, 0.6439, 0.4312, 0.6439, 0.4341, 0.6439, 0.4343, 0.6467, 0.4313, 0.647, 0.4313, 0.647, 0.4343, 0.6467, 0.4345, 0.6496, 0.4317, 0.6499, 0.4317, 0.6499, 0.4345, 0.6496, 0.4347, 0.6524, 0.432, 0.6525, 0.432, 0.6525, 0.4347, 0.6524, 0.4348, 0.6551, 0.4321, 0.6551, 0.4321, 0.6551, 0.4348, 0.6551, 0.4348, 0.6578, 0.4321, 0.6578, 0.4321, 0.6578, 0.4348, 0.6578, 0.4347, 0.6606, 0.4319, 0.6605, 0.4319, 0.6605, 0.4347, 0.6606, 0.4347, 0.6635, 0.4319, 0.6635, 0.4319, 0.6635, 0.4347, 0.6635, 0.4345, 0.6662, 0.4319, 0.6662, 0.4319, 0.6662, 0.4345, 0.6662, 0.4631, 0.6811, 0.4317, 0.669, 0.4317, 0.669, 0.4631, 0.6811, 0.4622, 0.6861, 0.4311, 0.6718, 0.4311, 0.6718, 0.4622, 0.6861, 0.4628, 0.6912, 0.4576, 0.6917, 0.4629, 0.626, 0.4679, 0.6269, 0.467, 0.6319, 0.434, 0.6411, 0.434, 0.6411, 0.467, 0.6319, 0.4674, 0.6368, 0.4341, 0.6439, 0.4341, 0.6439, 0.4674, 0.6368, 0.4677, 0.6416, 0.4343, 0.6467, 0.4343, 0.6467, 0.4677, 0.6416, 0.468, 0.6463, 0.4345, 0.6496, 0.4345, 0.6496, 0.468, 0.6463, 0.4681, 0.6511, 0.4347, 0.6524, 0.4347, 0.6524, 0.4681, 0.6511, 0.4681, 0.6558, 0.4348, 0.6551, 0.4348, 0.6551, 0.4681, 0.6558, 0.4681, 0.6606, 0.4348, 0.6578, 0.4348, 0.6578, 0.4681, 0.6606, 0.4679, 0.6654, 0.4347, 0.6606, 0.4347, 0.6606, 0.4679, 0.6654, 0.4676, 0.6702, 0.4347, 0.6635, 0.4347, 0.6635, 0.4676, 0.6702, 0.4672, 0.6751, 0.4345, 0.6662, 0.4345, 0.6662, 0.4672, 0.6751, 0.4681, 0.6802, 0.4631, 0.6811])
me_plane.materials.append(mat_texturizado)
me_plane.use_remesh_preserve_volume = False
me_plane.use_remesh_preserve_attributes = False
me_plane.use_mirror_vertex_groups = False
me_plane.update()

# ---- objects
ob_plane = bpy.data.objects.new('Plane', me_plane)

# ---- transforms, parenting, visibility, modifiers, constraints
ob_plane.location = (0.0, 0.0, 0.0)
ob_plane.lineart.crease_threshold = 0.0

# ---- collection membership
col_collection.objects.link(ob_plane)

# ---- scene / render settings (as saved in the file)
scene.frame_start = 1; scene.frame_end = 250; scene.frame_set(1)
scene.render.engine = 'BLENDER_EEVEE_NEXT'
scene.cycles.use_denoising = False
scene.cycles.samples = 128
scene.cycles.sampling_pattern = 'TABULATED_SOBOL'
scene.cycles.use_adaptive_sampling = False
scene.cycles.use_light_tree = False
scene.view_settings.view_transform = 'Filmic'
bpy.context.view_layer.update()

# ---- added for rendering (the .blend has no active camera and no usable light): camera, sun
cam_auto = bpy.data.cameras.new('AutoCamera')
cam_auto.lens = 50.0
cam_auto.sensor_width = 36.0
cam_auto.clip_end = 1558.84
ob_auto_camera = bpy.data.objects.new('AutoCamera', cam_auto)
scene.collection.objects.link(ob_auto_camera)
ob_auto_camera.location = (87.874, -97.5032, 71.5125)
ob_auto_camera.rotation_euler = (1.09748, -7.21219e-08, 0.694738)
scene.camera = ob_auto_camera
light_auto_sun = bpy.data.lights.new('AutoSun', 'SUN')
light_auto_sun.energy = 3.0
light_auto_sun.angle = 0.0523599
ob_auto_sun = bpy.data.objects.new('AutoSun', light_auto_sun)
scene.collection.objects.link(ob_auto_sun)
ob_auto_sun.rotation_euler = (0.872665, 0.174533, 0.523599)
bpy.context.view_layer.update()
